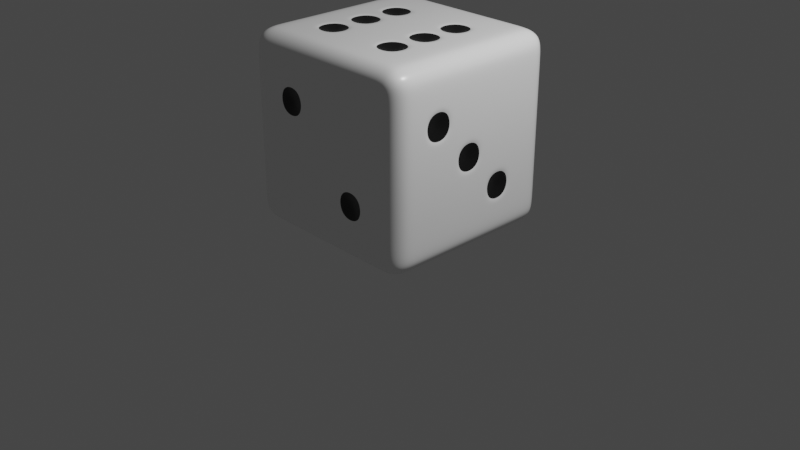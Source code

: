# Source: blender_monopoly_dice_.blend  (saved by Blender 3.0.42; exported with 4.5.12 LTS)
import bpy
from mathutils import Matrix  # noqa: F401  (used for matrix-valued properties, if any)

bpy.ops.wm.read_factory_settings(use_empty=True)
scene = bpy.context.scene
scene.name = 'Scene'

# ---- collections
col_collection = bpy.data.collections.new('Collection'); scene.collection.children.link(col_collection)

# ---- materials (node trees are filled in below, after node groups)
mat_black = bpy.data.materials.new('Black')
mat_black.alpha_threshold = 0.0
mat_black.use_transparent_shadow = False
mat_black.line_color = (0.0, 0.0, 0.0, 1.0)
mat_white = bpy.data.materials.new('White')
mat_white.use_transparent_shadow = False

# ---- material node trees
mat_black.use_nodes = True; mat_black.node_tree.nodes.clear()
_N = mat_black.node_tree.nodes; _L = mat_black.node_tree.links
n0 = _N.new('ShaderNodeOutputMaterial'); n0.name = 'Material Output'; n0.location = (300, 300)
n1 = _N.new('ShaderNodeBsdfPrincipled'); n1.name = 'Principled BSDF'; n1.location = (10, 300)
n1.distribution = 'GGX'
n1.subsurface_method = 'RANDOM_WALK_SKIN'
n1.inputs[0].default_value = (0.007265, 0.007265, 0.007265, 1.0)
n1.inputs[2].default_value = 0.3
n1.inputs[3].default_value = 1.45
n1.inputs[27].default_value = (0.0, 0.0, 0.0, 1.0)
n1.inputs[28].default_value = 1.0
_L.new(n1.outputs[0], n0.inputs[0])
n0.is_active_output = True
mat_white.use_nodes = True; mat_white.node_tree.nodes.clear()
_N = mat_white.node_tree.nodes; _L = mat_white.node_tree.links
n0 = _N.new('ShaderNodeBsdfPrincipled'); n0.name = 'Principled BSDF'; n0.location = (10, 300)
n0.distribution = 'GGX'
n0.subsurface_method = 'RANDOM_WALK_SKIN'
n0.inputs[0].default_value = (0.9319, 0.9319, 0.9319, 1.0)
n0.inputs[2].default_value = 0.3
n0.inputs[3].default_value = 1.45
n0.inputs[27].default_value = (0.0, 0.0, 0.0, 1.0)
n0.inputs[28].default_value = 1.0
n1 = _N.new('ShaderNodeOutputMaterial'); n1.name = 'Material Output'; n1.location = (300, 300)
_L.new(n0.outputs[0], n1.inputs[0])
n1.is_active_output = True

# ---- world
world_world = bpy.data.worlds.new('World'); scene.world = world_world
world_world.use_nodes = True; world_world.node_tree.nodes.clear()
_N = world_world.node_tree.nodes; _L = world_world.node_tree.links
n0 = _N.new('ShaderNodeOutputWorld'); n0.name = 'World Output'; n0.location = (300, 300)
n1 = _N.new('ShaderNodeBackground'); n1.name = 'Background'; n1.location = (10, 300)
n1.inputs[0].default_value = (0.05088, 0.05088, 0.05088, 1.0)
_L.new(n1.outputs[0], n0.inputs[0])
n0.is_active_output = True
world_world.color = (0.05088, 0.05088, 0.05088)
world_world.use_sun_shadow = False
world_world.sun_shadow_jitter_overblur = 0.0

# ---- cameras
cam_camera = bpy.data.cameras.new('Camera')
cam_camera.clip_end = 100.0
cam_camera.ortho_scale = 7.314

# ---- lights
light_light = bpy.data.lights.new('Light', 'POINT')
light_light.transmission_factor = 0.0
light_light.energy = 1000.0
light_light.shadow_soft_size = 0.1
light_light.shadow_maximum_resolution = 0.006
light_light.use_absolute_resolution = True

# ---- meshes
me_cube = bpy.data.meshes.new('Cube')
me_cube.from_pydata([(-0.5955, 0.5371, -1.0), (-0.5955, 0.1371, -1.0), (-0.5955, -0.2629, -1.0), (-0.5955, -0.6629, -1.0), (-0.1955, 0.5371, -1.0), (-0.1955, 0.1371, -1.0), (-0.1955, -0.2629, -1.0), (-0.1955, -0.6629, -1.0), (0.2045, 0.5371, -1.0), (0.2045, 0.1371, -1.0), (0.2045, -0.2629, -1.0), (0.2045, -0.6629, -1.0), (0.6045, 0.5371, -1.0), (0.6045, 0.1371, -1.0), (0.6045, -0.2629, -1.0), (0.6045, -0.6629, -1.0), (0.6045, 0.5371, 1.0), (0.6045, 0.1371, 1.0), (0.6045, -0.2629, 1.0), (0.6045, -0.6629, 1.0), (0.2045, 0.5371, 1.0), (0.2045, 0.1371, 1.0), (0.2045, -0.2629, 1.0), (0.2045, -0.6629, 1.0), (-0.1955, 0.5371, 1.0), (-0.1955, 0.1371, 1.0), (-0.1955, -0.2629, 1.0), (-0.1955, -0.6629, 1.0), (-0.5955, 0.5371, 1.0), (-0.5955, 0.1371, 1.0), (-0.5955, -0.2629, 1.0), (-0.5955, -0.6629, 1.0), (-0.5955, 1.0, 0.6), (-0.5955, 1.0, 0.2), (-0.5955, 1.0, -0.2), (-0.5955, 1.0, -0.6), (-0.1955, 1.0, 0.6), (-0.1955, 1.0, 0.2), (-0.1955, 1.0, -0.2), (-0.1955, 1.0, -0.6), (0.2045, 1.0, 0.6), (0.2045, 1.0, 0.2), (0.2045, 1.0, -0.2), (0.2045, 1.0, -0.6), (0.6045, 1.0, 0.6), (0.6045, 1.0, 0.2), (0.6045, 1.0, -0.2), (0.6045, 1.0, -0.6), (0.6045, -1.0, 0.6), (0.6045, -1.0, 0.2), (0.6045, -1.0, -0.2), (0.6045, -1.0, -0.6), (0.2045, -1.0, 0.6), (0.2045, -1.0, 0.2), (0.2045, -1.0, -0.2), (0.2045, -1.0, -0.6), (-0.1955, -1.0, 0.6), (-0.1955, -1.0, 0.2), (-0.1955, -1.0, -0.2), (-0.1955, -1.0, -0.6), (-0.5955, -1.0, 0.6), (-0.5955, -1.0, 0.2), (-0.5955, -1.0, -0.2), (-0.5955, -1.0, -0.6), (1.0, 0.5371, 0.6), (1.0, 0.5371, 0.2), (1.0, 0.5371, -0.2), (1.0, 0.5371, -0.6), (1.0, 0.1371, 0.6), (1.0, 0.1371, 0.2), (1.0, 0.1371, -0.2), (1.0, 0.1371, -0.6), (1.0, -0.2629, 0.6), (1.0, -0.2629, 0.2), (1.0, -0.2629, -0.2), (1.0, -0.2629, -0.6), (1.0, -0.6629, 0.6), (1.0, -0.6629, 0.2), (1.0, -0.6629, -0.2), (1.0, -0.6629, -0.6), (-1.0, -0.6629, 0.6), (-1.0, -0.6629, 0.2), (-1.0, -0.6629, -0.2), (-1.0, -0.6629, -0.6), (-1.0, -0.2629, 0.6), (-1.0, -0.2629, 0.2), (-1.0, -0.2629, -0.2), (-1.0, -0.2629, -0.6), (-1.0, 0.1371, 0.6), (-1.0, 0.1371, 0.2), (-1.0, 0.1371, -0.2), (-1.0, 0.1371, -0.6), (-1.0, 0.5371, 0.6), (-1.0, 0.5371, 0.2), (-1.0, 0.5371, -0.2), (-1.0, 0.5371, -0.6), (0.8, 1.0, 0.8), (0.8, 0.8, 1.0), (1.0, 0.8, 0.8), (0.8, 0.9848, 0.8765), (0.8, 0.9414, 0.9414), (0.8765, 0.9848, 0.8), (0.8785, 0.9664, 0.8785), (0.8745, 0.9313, 0.9313), (0.9155, 0.9155, 0.9155), (0.8765, 0.8, 0.9848), (0.9414, 0.8, 0.9414), (0.8, 0.8765, 0.9848), (0.8785, 0.8785, 0.9664), (0.9313, 0.8745, 0.9313), (0.9848, 0.8765, 0.8), (0.9414, 0.9414, 0.8), (0.9848, 0.8, 0.8765), (0.9664, 0.8785, 0.8785), (0.9313, 0.9313, 0.8745), (0.8, 1.0, -0.8), (1.0, 0.8, -0.8), (0.8, 0.8, -1.0), (0.8765, 0.9848, -0.8), (0.9414, 0.9414, -0.8), (0.8, 0.9848, -0.8765), (0.8785, 0.9664, -0.8785), (0.9313, 0.9313, -0.8745), (0.9155, 0.9155, -0.9155), (0.9848, 0.8, -0.8765), (0.9414, 0.8, -0.9414), (0.9848, 0.8765, -0.8), (0.9664, 0.8785, -0.8785), (0.9313, 0.8745, -0.9313), (0.8, 0.8765, -0.9848), (0.8, 0.9414, -0.9414), (0.8765, 0.8, -0.9848), (0.8785, 0.8785, -0.9664), (0.8745, 0.9313, -0.9313), (1.0, -0.8, 0.8), (0.8, -0.8, 1.0), (0.8, -1.0, 0.8), (0.9848, -0.8, 0.8765), (0.9414, -0.8, 0.9414), (0.9848, -0.8765, 0.8), (0.9664, -0.8785, 0.8785), (0.9313, -0.8745, 0.9313), (0.9155, -0.9155, 0.9155), (0.8, -0.8765, 0.9848), (0.8, -0.9414, 0.9414), (0.8765, -0.8, 0.9848), (0.8785, -0.8785, 0.9664), (0.8745, -0.9313, 0.9313), (0.8765, -0.9848, 0.8), (0.9414, -0.9414, 0.8), (0.8, -0.9848, 0.8765), (0.8785, -0.9664, 0.8785), (0.9313, -0.9313, 0.8745), (1.0, -0.8, -0.8), (0.8, -1.0, -0.8), (0.8, -0.8, -1.0), (0.9848, -0.8765, -0.8), (0.9414, -0.9414, -0.8), (0.9848, -0.8, -0.8765), (0.9664, -0.8785, -0.8785), (0.9313, -0.9313, -0.8745), (0.9155, -0.9155, -0.9155), (0.8, -0.9848, -0.8765), (0.8, -0.9414, -0.9414), (0.8765, -0.9848, -0.8), (0.8785, -0.9664, -0.8785), (0.8745, -0.9313, -0.9313), (0.8765, -0.8, -0.9848), (0.9414, -0.8, -0.9414), (0.8, -0.8765, -0.9848), (0.8785, -0.8785, -0.9664), (0.9313, -0.8745, -0.9313), (-1.0, 0.8, 0.8), (-0.8, 0.8, 1.0), (-0.8, 1.0, 0.8), (-0.9848, 0.8, 0.8765), (-0.9414, 0.8, 0.9414), (-0.9848, 0.8765, 0.8), (-0.9664, 0.8785, 0.8785), (-0.9313, 0.8745, 0.9313), (-0.9155, 0.9155, 0.9155), (-0.8, 0.8765, 0.9848), (-0.8, 0.9414, 0.9414), (-0.8765, 0.8, 0.9848), (-0.8785, 0.8785, 0.9664), (-0.8745, 0.9313, 0.9313), (-0.8765, 0.9848, 0.8), (-0.9414, 0.9414, 0.8), (-0.8, 0.9848, 0.8765), (-0.8785, 0.9664, 0.8785), (-0.9313, 0.9313, 0.8745), (-0.8, 0.8, -1.0), (-1.0, 0.8, -0.8), (-0.8, 1.0, -0.8), (-0.8765, 0.8, -0.9848), (-0.9414, 0.8, -0.9414), (-0.8, 0.8765, -0.9848), (-0.8785, 0.8785, -0.9664), (-0.9313, 0.8745, -0.9313), (-0.9155, 0.9155, -0.9155), (-0.9848, 0.8765, -0.8), (-0.9414, 0.9414, -0.8), (-0.9848, 0.8, -0.8765), (-0.9664, 0.8785, -0.8785), (-0.9313, 0.9313, -0.8745), (-0.8, 0.9848, -0.8765), (-0.8, 0.9414, -0.9414), (-0.8765, 0.9848, -0.8), (-0.8785, 0.9664, -0.8785), (-0.8745, 0.9313, -0.9313), (-1.0, -0.8, 0.8), (-0.8, -1.0, 0.8), (-0.8, -0.8, 1.0), (-0.9848, -0.8765, 0.8), (-0.9414, -0.9414, 0.8), (-0.9848, -0.8, 0.8765), (-0.9664, -0.8785, 0.8785), (-0.9313, -0.9313, 0.8745), (-0.9155, -0.9155, 0.9155), (-0.8, -0.9848, 0.8765), (-0.8, -0.9414, 0.9414), (-0.8765, -0.9848, 0.8), (-0.8785, -0.9664, 0.8785), (-0.8745, -0.9313, 0.9313), (-0.8765, -0.8, 0.9848), (-0.9414, -0.8, 0.9414), (-0.8, -0.8765, 0.9848), (-0.8785, -0.8785, 0.9664), (-0.9313, -0.8745, 0.9313), (-1.0, -0.8, -0.8), (-0.8, -0.8, -1.0), (-0.8, -1.0, -0.8), (-0.9848, -0.8, -0.8765), (-0.9414, -0.8, -0.9414), (-0.9848, -0.8765, -0.8), (-0.9664, -0.8785, -0.8785), (-0.9313, -0.8745, -0.9313), (-0.9155, -0.9155, -0.9155), (-0.8, -0.8765, -0.9848), (-0.8, -0.9414, -0.9414), (-0.8765, -0.8, -0.9848), (-0.8785, -0.8785, -0.9664), (-0.8745, -0.9313, -0.9313), (-0.8765, -0.9848, -0.8), (-0.9414, -0.9414, -0.8), (-0.8, -0.9848, -0.8765), (-0.8785, -0.9664, -0.8785), (-0.9313, -0.9313, -0.8745), (0.6045, 0.8, -1.0), (0.6045, 1.0, -0.8), (0.6045, 0.8765, -0.9848), (0.6045, 0.9414, -0.9414), (0.6045, 0.9848, -0.8765), (0.2045, 0.8, -1.0), (0.2045, 1.0, -0.8), (0.2045, 0.8765, -0.9848), (0.2045, 0.9414, -0.9414), (0.2045, 0.9848, -0.8765), (-0.1955, 0.8, -1.0), (-0.1955, 1.0, -0.8), (-0.1955, 0.8765, -0.9848), (-0.1955, 0.9414, -0.9414), (-0.1955, 0.9848, -0.8765), (-0.5955, 1.0, -0.8), (-0.5955, 0.8, -1.0), (-0.5955, 0.9848, -0.8765), (-0.5955, 0.9414, -0.9414), (-0.5955, 0.8765, -0.9848), (0.6045, -0.8, 1.0), (0.6045, -1.0, 0.8), (0.6045, -0.8765, 0.9848), (0.6045, -0.9414, 0.9414), (0.6045, -0.9848, 0.8765), (0.2045, -0.8, 1.0), (0.2045, -1.0, 0.8), (0.2045, -0.8765, 0.9848), (0.2045, -0.9414, 0.9414), (0.2045, -0.9848, 0.8765), (-0.1955, -0.8, 1.0), (-0.1955, -1.0, 0.8), (-0.1955, -0.8765, 0.9848), (-0.1955, -0.9414, 0.9414), (-0.1955, -0.9848, 0.8765), (-0.5955, -1.0, 0.8), (-0.5955, -0.8, 1.0), (-0.5955, -0.9848, 0.8765), (-0.5955, -0.9414, 0.9414), (-0.5955, -0.8765, 0.9848), (-0.5955, -0.8, -1.0), (-0.5955, -1.0, -0.8), (-0.5955, -0.8765, -0.9848), (-0.5955, -0.9414, -0.9414), (-0.5955, -0.9848, -0.8765), (-0.1955, -0.8, -1.0), (-0.1955, -1.0, -0.8), (-0.1955, -0.8765, -0.9848), (-0.1955, -0.9414, -0.9414), (-0.1955, -0.9848, -0.8765), (0.2045, -0.8, -1.0), (0.2045, -1.0, -0.8), (0.2045, -0.8765, -0.9848), (0.2045, -0.9414, -0.9414), (0.2045, -0.9848, -0.8765), (0.6045, -1.0, -0.8), (0.6045, -0.8, -1.0), (0.6045, -0.9848, -0.8765), (0.6045, -0.9414, -0.9414), (0.6045, -0.8765, -0.9848), (-0.5955, 0.8, 1.0), (-0.5955, 1.0, 0.8), (-0.5955, 0.8765, 0.9848), (-0.5955, 0.9414, 0.9414), (-0.5955, 0.9848, 0.8765), (-0.1955, 0.8, 1.0), (-0.1955, 1.0, 0.8), (-0.1955, 0.8765, 0.9848), (-0.1955, 0.9414, 0.9414), (-0.1955, 0.9848, 0.8765), (0.2045, 0.8, 1.0), (0.2045, 1.0, 0.8), (0.2045, 0.8765, 0.9848), (0.2045, 0.9414, 0.9414), (0.2045, 0.9848, 0.8765), (0.6045, 1.0, 0.8), (0.6045, 0.8, 1.0), (0.6045, 0.9848, 0.8765), (0.6045, 0.9414, 0.9414), (0.6045, 0.8765, 0.9848), (-0.8, 0.5371, -1.0), (-1.0, 0.5371, -0.8), (-0.8765, 0.5371, -0.9848), (-0.9414, 0.5371, -0.9414), (-0.9848, 0.5371, -0.8765), (-0.8, 0.1371, -1.0), (-1.0, 0.1371, -0.8), (-0.8765, 0.1371, -0.9848), (-0.9414, 0.1371, -0.9414), (-0.9848, 0.1371, -0.8765), (-0.8, -0.2629, -1.0), (-1.0, -0.2629, -0.8), (-0.8765, -0.2629, -0.9848), (-0.9414, -0.2629, -0.9414), (-0.9848, -0.2629, -0.8765), (-1.0, -0.6629, -0.8), (-0.8, -0.6629, -1.0), (-0.9848, -0.6629, -0.8765), (-0.9414, -0.6629, -0.9414), (-0.8765, -0.6629, -0.9848), (0.8, 0.5371, 1.0), (1.0, 0.5371, 0.8), (0.8765, 0.5371, 0.9848), (0.9414, 0.5371, 0.9414), (0.9848, 0.5371, 0.8765), (0.8, 0.1371, 1.0), (1.0, 0.1371, 0.8), (0.8765, 0.1371, 0.9848), (0.9414, 0.1371, 0.9414), (0.9848, 0.1371, 0.8765), (0.8, -0.2629, 1.0), (1.0, -0.2629, 0.8), (0.8765, -0.2629, 0.9848), (0.9414, -0.2629, 0.9414), (0.9848, -0.2629, 0.8765), (1.0, -0.6629, 0.8), (0.8, -0.6629, 1.0), (0.9848, -0.6629, 0.8765), (0.9414, -0.6629, 0.9414), (0.8765, -0.6629, 0.9848), (-0.8, -0.6629, 1.0), (-1.0, -0.6629, 0.8), (-0.8765, -0.6629, 0.9848), (-0.9414, -0.6629, 0.9414), (-0.9848, -0.6629, 0.8765), (-0.8, -0.2629, 1.0), (-1.0, -0.2629, 0.8), (-0.8765, -0.2629, 0.9848), (-0.9414, -0.2629, 0.9414), (-0.9848, -0.2629, 0.8765), (-0.8, 0.1371, 1.0), (-1.0, 0.1371, 0.8), (-0.8765, 0.1371, 0.9848), (-0.9414, 0.1371, 0.9414), (-0.9848, 0.1371, 0.8765), (-1.0, 0.5371, 0.8), (-0.8, 0.5371, 1.0), (-0.9848, 0.5371, 0.8765), (-0.9414, 0.5371, 0.9414), (-0.8765, 0.5371, 0.9848), (0.8, -0.6629, -1.0), (1.0, -0.6629, -0.8), (0.8765, -0.6629, -0.9848), (0.9414, -0.6629, -0.9414), (0.9848, -0.6629, -0.8765), (0.8, -0.2629, -1.0), (1.0, -0.2629, -0.8), (0.8765, -0.2629, -0.9848), (0.9414, -0.2629, -0.9414), (0.9848, -0.2629, -0.8765), (0.8, 0.1371, -1.0), (1.0, 0.1371, -0.8), (0.8765, 0.1371, -0.9848), (0.9414, 0.1371, -0.9414), (0.9848, 0.1371, -0.8765), (1.0, 0.5371, -0.8), (0.8, 0.5371, -1.0), (0.9848, 0.5371, -0.8765), (0.9414, 0.5371, -0.9414), (0.8765, 0.5371, -0.9848), (1.0, 0.8, 0.6), (0.8, 1.0, 0.6), (0.9848, 0.8765, 0.6), (0.9414, 0.9414, 0.6), (0.8765, 0.9848, 0.6), (1.0, 0.8, 0.2), (0.8, 1.0, 0.2), (0.9848, 0.8765, 0.2), (0.9414, 0.9414, 0.2), (0.8765, 0.9848, 0.2), (1.0, 0.8, -0.2), (0.8, 1.0, -0.2), (0.9848, 0.8765, -0.2), (0.9414, 0.9414, -0.2), (0.8765, 0.9848, -0.2), (0.8, 1.0, -0.6), (1.0, 0.8, -0.6), (0.8765, 0.9848, -0.6), (0.9414, 0.9414, -0.6), (0.9848, 0.8765, -0.6), (-0.8, -1.0, -0.6), (-1.0, -0.8, -0.6), (-0.8765, -0.9848, -0.6), (-0.9414, -0.9414, -0.6), (-0.9848, -0.8765, -0.6), (-0.8, -1.0, -0.2), (-1.0, -0.8, -0.2), (-0.8765, -0.9848, -0.2), (-0.9414, -0.9414, -0.2), (-0.9848, -0.8765, -0.2), (-0.8, -1.0, 0.2), (-1.0, -0.8, 0.2), (-0.8765, -0.9848, 0.2), (-0.9414, -0.9414, 0.2), (-0.9848, -0.8765, 0.2), (-1.0, -0.8, 0.6), (-0.8, -1.0, 0.6), (-0.9848, -0.8765, 0.6), (-0.9414, -0.9414, 0.6), (-0.8765, -0.9848, 0.6), (0.8, -1.0, 0.6), (1.0, -0.8, 0.6), (0.8765, -0.9848, 0.6), (0.9414, -0.9414, 0.6), (0.9848, -0.8765, 0.6), (0.8, -1.0, 0.2), (1.0, -0.8, 0.2), (0.8765, -0.9848, 0.2), (0.9414, -0.9414, 0.2), (0.9848, -0.8765, 0.2), (0.8, -1.0, -0.2), (1.0, -0.8, -0.2), (0.8765, -0.9848, -0.2), (0.9414, -0.9414, -0.2), (0.9848, -0.8765, -0.2), (1.0, -0.8, -0.6), (0.8, -1.0, -0.6), (0.9848, -0.8765, -0.6), (0.9414, -0.9414, -0.6), (0.8765, -0.9848, -0.6), (-0.8, 1.0, 0.6), (-1.0, 0.8, 0.6), (-0.8765, 0.9848, 0.6), (-0.9414, 0.9414, 0.6), (-0.9848, 0.8765, 0.6), (-0.8, 1.0, 0.2), (-1.0, 0.8, 0.2), (-0.8765, 0.9848, 0.2), (-0.9414, 0.9414, 0.2), (-0.9848, 0.8765, 0.2), (-0.8, 1.0, -0.2), (-1.0, 0.8, -0.2), (-0.8765, 0.9848, -0.2), (-0.9414, 0.9414, -0.2), (-0.9848, 0.8765, -0.2), (-1.0, 0.8, -0.6), (-0.8, 1.0, -0.6), (-0.9848, 0.8765, -0.6), (-0.9414, 0.9414, -0.6), (-0.8765, 0.9848, -0.6), (-0.2255, 0.5071, 1.0), (-0.5655, 0.5071, 1.0), (-0.5655, 0.1671, 1.0), (-0.2255, 0.1671, 1.0), (-0.2255, 0.1071, 1.0), (-0.5655, 0.1071, 1.0), (-0.5655, -0.2329, 1.0), (-0.2255, -0.2329, 1.0), (-0.2255, -0.2929, 1.0), (-0.5655, -0.2929, 1.0), (-0.5655, -0.6329, 1.0), (-0.2255, -0.6329, 1.0), (0.5745, 0.5071, 1.0), (0.2345, 0.5071, 1.0), (0.2345, 0.1671, 1.0), (0.5745, 0.1671, 1.0), (0.5745, 0.1071, 1.0), (0.2345, 0.1071, 1.0), (0.2345, -0.2329, 1.0), (0.5745, -0.2329, 1.0), (0.5745, -0.2929, 1.0), (0.2345, -0.2929, 1.0), (0.2345, -0.6329, 1.0), (0.5745, -0.6329, 1.0), (-0.1655, 0.1071, -1.0), (0.1745, 0.1071, -1.0), (0.1745, -0.2329, -1.0), (-0.1655, -0.2329, -1.0), (-1.0, 0.1671, -0.57), (-1.0, 0.1671, -0.23), (-1.0, 0.5071, -0.23), (-1.0, 0.5071, -0.57), (-1.0, 0.1671, 0.23), (-1.0, 0.1671, 0.57), (-1.0, 0.5071, 0.57), (-1.0, 0.5071, 0.23), (-1.0, -0.6329, -0.57), (-1.0, -0.6329, -0.23), (-1.0, -0.2929, -0.23), (-1.0, -0.2929, -0.57), (-1.0, -0.6329, 0.23), (-1.0, -0.6329, 0.57), (-1.0, -0.2929, 0.57), (-1.0, -0.2929, 0.23), (1.0, -0.2929, 0.23), (1.0, -0.2929, 0.57), (1.0, -0.6329, 0.57), (1.0, -0.6329, 0.23), (1.0, 0.1071, -0.17), (1.0, 0.1071, 0.17), (1.0, -0.2329, 0.17), (1.0, -0.2329, -0.17), (1.0, 0.5071, -0.57), (1.0, 0.5071, -0.23), (1.0, 0.1671, -0.23), (1.0, 0.1671, -0.57), (-0.2255, -1.0, 0.23), (-0.2255, -1.0, 0.57), (-0.5655, -1.0, 0.57), (-0.5655, -1.0, 0.23), (0.5745, -1.0, -0.57), (0.5745, -1.0, -0.23), (0.2345, -1.0, -0.23), (0.2345, -1.0, -0.57), (0.2345, 1.0, -0.57), (0.2345, 1.0, -0.23), (0.5745, 1.0, -0.23), (0.5745, 1.0, -0.57), (0.2345, 1.0, 0.23), (0.2345, 1.0, 0.57), (0.5745, 1.0, 0.57), (0.5745, 1.0, 0.23), (-0.1655, 1.0, -0.17), (-0.1655, 1.0, 0.17), (0.1745, 1.0, 0.17), (0.1745, 1.0, -0.17), (-0.5655, 1.0, -0.57), (-0.5655, 1.0, -0.23), (-0.2255, 1.0, -0.23), (-0.2255, 1.0, -0.57), (-0.5655, 1.0, 0.23), (-0.5655, 1.0, 0.57), (-0.2255, 1.0, 0.57), (-0.2255, 1.0, 0.23), (-0.3755, 0.3571, 0.963), (-0.4155, 0.3571, 0.963), (-0.4155, 0.3171, 0.963), (-0.3755, 0.3171, 0.963), (-0.3755, -0.04292, 0.963), (-0.4155, -0.04292, 0.963), (-0.4155, -0.08292, 0.963), (-0.3755, -0.08292, 0.963), (-0.3755, -0.4429, 0.963), (-0.4155, -0.4429, 0.963), (-0.4155, -0.4829, 0.963), (-0.3755, -0.4829, 0.963), (0.4245, 0.3571, 0.963), (0.3845, 0.3571, 0.963), (0.3845, 0.3171, 0.963), (0.4245, 0.3171, 0.963), (0.4245, -0.04292, 0.963), (0.3845, -0.04292, 0.963), (0.3845, -0.08292, 0.963), (0.4245, -0.08292, 0.963), (0.4245, -0.4429, 0.963), (0.3845, -0.4429, 0.963), (0.3845, -0.4829, 0.963), (0.4245, -0.4829, 0.963), (-0.0155, -0.04292, -0.963), (0.0245, -0.04292, -0.963), (0.0245, -0.08292, -0.963), (-0.0155, -0.08292, -0.963), (-0.963, 0.3171, -0.42), (-0.963, 0.3171, -0.38), (-0.963, 0.3571, -0.38), (-0.963, 0.3571, -0.42), (-0.963, 0.3171, 0.38), (-0.963, 0.3171, 0.42), (-0.963, 0.3571, 0.42), (-0.963, 0.3571, 0.38), (-0.963, -0.4829, -0.42), (-0.963, -0.4829, -0.38), (-0.963, -0.4429, -0.38), (-0.963, -0.4429, -0.42), (-0.963, -0.4829, 0.38), (-0.963, -0.4829, 0.42), (-0.963, -0.4429, 0.42), (-0.963, -0.4429, 0.38), (0.963, -0.4429, 0.38), (0.963, -0.4429, 0.42), (0.963, -0.4829, 0.42), (0.963, -0.4829, 0.38), (0.963, -0.04292, -0.02), (0.963, -0.04292, 0.02), (0.963, -0.08292, 0.02), (0.963, -0.08292, -0.02), (0.963, 0.3571, -0.42), (0.963, 0.3571, -0.38), (0.963, 0.3171, -0.38), (0.963, 0.3171, -0.42), (-0.3755, -0.963, 0.38), (-0.3755, -0.963, 0.42), (-0.4155, -0.963, 0.42), (-0.4155, -0.963, 0.38), (0.4245, -0.963, -0.42), (0.4245, -0.963, -0.38), (0.3845, -0.963, -0.38), (0.3845, -0.963, -0.42), (0.3845, 0.963, -0.42), (0.3845, 0.963, -0.38), (0.4245, 0.963, -0.38), (0.4245, 0.963, -0.42), (0.3845, 0.963, 0.38), (0.3845, 0.963, 0.42), (0.4245, 0.963, 0.42), (0.4245, 0.963, 0.38), (-0.0155, 0.963, -0.02), (-0.0155, 0.963, 0.02), (0.0245, 0.963, 0.02), (0.0245, 0.963, -0.02), (-0.4155, 0.963, -0.42), (-0.4155, 0.963, -0.38), (-0.3755, 0.963, -0.38), (-0.3755, 0.963, -0.42), (-0.4155, 0.963, 0.38), (-0.4155, 0.963, 0.42), (-0.3755, 0.963, 0.42), (-0.3755, 0.963, 0.38)], [], [(229, 429, 83, 343), (31, 368, 212, 284), (193, 484, 35, 263), (308, 173, 384, 28), (389, 79, 463, 153), (249, 47, 423, 115), (92, 383, 172, 469), (318, 313, 24, 20), (324, 318, 20, 16), (334, 91, 95, 329), (289, 63, 428, 231), (299, 55, 59, 294), (303, 51, 55, 299), (313, 308, 28, 24), (76, 363, 134, 449), (23, 27, 278, 273), (27, 31, 284, 278), (294, 59, 63, 289), (448, 136, 269, 48), (48, 269, 274, 52), (52, 274, 279, 56), (56, 279, 283, 60), (32, 309, 314, 36), (572, 573, 574, 575), (576, 577, 578, 579), (580, 581, 582, 583), (36, 314, 319, 40), (20, 24, 25, 21), (21, 25, 26, 22), (22, 26, 27, 23), (40, 319, 323, 44), (584, 585, 586, 587), (588, 589, 590, 591), (592, 593, 594, 595), (408, 98, 349, 64), (68, 354, 359, 72), (72, 359, 363, 76), (30, 373, 368, 31), (259, 39, 43, 254), (8, 12, 13, 9), (9, 13, 14, 10), (10, 14, 15, 11), (263, 35, 39, 259), (4, 8, 9, 5), (596, 597, 598, 599), (6, 10, 11, 7), (19, 23, 273, 268), (0, 4, 5, 1), (1, 5, 6, 2), (2, 6, 7, 3), (443, 210, 369, 80), (339, 87, 91, 334), (343, 83, 87, 339), (64, 349, 354, 68), (44, 323, 96, 409), (348, 16, 17, 353), (353, 17, 18, 358), (358, 18, 19, 364), (364, 19, 268, 135), (45, 44, 409, 414), (403, 67, 71, 399), (399, 71, 75, 394), (60, 283, 211, 444), (29, 378, 373, 30), (28, 384, 378, 29), (394, 75, 79, 389), (468, 174, 309, 32), (88, 379, 383, 92), (84, 374, 379, 88), (80, 369, 374, 84), (328, 0, 1, 333), (600, 601, 602, 603), (90, 89, 93, 94), (604, 605, 606, 607), (333, 1, 2, 338), (87, 86, 90, 91), (86, 85, 89, 90), (85, 84, 88, 89), (338, 2, 3, 344), (608, 609, 610, 611), (82, 81, 85, 86), (612, 613, 614, 615), (344, 3, 288, 230), (62, 61, 438, 433), (61, 60, 444, 438), (77, 76, 449, 454), (14, 393, 388, 15), (75, 74, 78, 79), (74, 73, 77, 78), (616, 617, 618, 619), (13, 398, 393, 14), (71, 70, 74, 75), (620, 621, 622, 623), (69, 68, 72, 73), (12, 404, 398, 13), (624, 625, 626, 627), (66, 65, 69, 70), (65, 64, 68, 69), (248, 117, 404, 12), (63, 62, 433, 428), (47, 46, 419, 423), (46, 45, 414, 419), (3, 7, 293, 288), (59, 58, 62, 63), (58, 57, 61, 62), (628, 629, 630, 631), (7, 11, 298, 293), (55, 54, 58, 59), (54, 53, 57, 58), (53, 52, 56, 57), (11, 15, 304, 298), (632, 633, 634, 635), (50, 49, 53, 54), (49, 48, 52, 53), (15, 388, 155, 304), (93, 92, 469, 474), (79, 78, 459, 463), (78, 77, 454, 459), (253, 248, 12, 8), (636, 637, 638, 639), (42, 41, 45, 46), (640, 641, 642, 643), (258, 253, 8, 4), (39, 38, 42, 43), (644, 645, 646, 647), (37, 36, 40, 41), (264, 258, 4, 0), (648, 649, 650, 651), (34, 33, 37, 38), (652, 653, 654, 655), (329, 95, 483, 192), (95, 94, 479, 483), (94, 93, 474, 479), (116, 424, 67, 403), (424, 418, 66, 67), (418, 413, 65, 66), (413, 408, 64, 65), (154, 464, 51, 303), (464, 458, 50, 51), (458, 453, 49, 50), (453, 448, 48, 49), (191, 264, 0, 328), (484, 478, 34, 35), (478, 473, 33, 34), (473, 468, 32, 33), (254, 43, 47, 249), (429, 434, 82, 83), (434, 439, 81, 82), (439, 443, 80, 81), (96, 99, 102, 101), (99, 100, 103, 102), (101, 102, 114, 111), (102, 103, 104, 114), (97, 105, 108, 107), (105, 106, 109, 108), (107, 108, 103, 100), (108, 109, 104, 103), (98, 110, 113, 112), (110, 111, 114, 113), (112, 113, 109, 106), (113, 114, 104, 109), (115, 118, 121, 120), (118, 119, 122, 121), (120, 121, 133, 130), (121, 122, 123, 133), (116, 124, 127, 126), (124, 125, 128, 127), (126, 127, 122, 119), (127, 128, 123, 122), (117, 129, 132, 131), (129, 130, 133, 132), (131, 132, 128, 125), (132, 133, 123, 128), (134, 137, 140, 139), (137, 138, 141, 140), (139, 140, 152, 149), (140, 141, 142, 152), (135, 143, 146, 145), (143, 144, 147, 146), (145, 146, 141, 138), (146, 147, 142, 141), (136, 148, 151, 150), (148, 149, 152, 151), (150, 151, 147, 144), (151, 152, 142, 147), (153, 156, 159, 158), (156, 157, 160, 159), (158, 159, 171, 168), (159, 160, 161, 171), (154, 162, 165, 164), (162, 163, 166, 165), (164, 165, 160, 157), (165, 166, 161, 160), (155, 167, 170, 169), (167, 168, 171, 170), (169, 170, 166, 163), (170, 171, 161, 166), (172, 175, 178, 177), (175, 176, 179, 178), (177, 178, 190, 187), (178, 179, 180, 190), (173, 181, 184, 183), (181, 182, 185, 184), (183, 184, 179, 176), (184, 185, 180, 179), (174, 186, 189, 188), (186, 187, 190, 189), (188, 189, 185, 182), (189, 190, 180, 185), (191, 194, 197, 196), (194, 195, 198, 197), (196, 197, 209, 206), (197, 198, 199, 209), (192, 200, 203, 202), (200, 201, 204, 203), (202, 203, 198, 195), (203, 204, 199, 198), (193, 205, 208, 207), (205, 206, 209, 208), (207, 208, 204, 201), (208, 209, 199, 204), (210, 213, 216, 215), (213, 214, 217, 216), (215, 216, 228, 225), (216, 217, 218, 228), (211, 219, 222, 221), (219, 220, 223, 222), (221, 222, 217, 214), (222, 223, 218, 217), (212, 224, 227, 226), (224, 225, 228, 227), (226, 227, 223, 220), (227, 228, 218, 223), (229, 232, 235, 234), (232, 233, 236, 235), (234, 235, 247, 244), (235, 236, 237, 247), (230, 238, 241, 240), (238, 239, 242, 241), (240, 241, 236, 233), (241, 242, 237, 236), (231, 243, 246, 245), (243, 244, 247, 246), (245, 246, 242, 239), (246, 247, 237, 242), (344, 230, 240, 347), (347, 240, 233, 346), (346, 233, 232, 345), (345, 232, 229, 343), (264, 191, 196, 267), (267, 196, 206, 266), (266, 206, 205, 265), (265, 205, 193, 263), (424, 116, 126, 427), (427, 126, 119, 426), (426, 119, 118, 425), (425, 118, 115, 423), (444, 211, 221, 447), (447, 221, 214, 446), (446, 214, 213, 445), (445, 213, 210, 443), (464, 154, 164, 467), (467, 164, 157, 466), (466, 157, 156, 465), (465, 156, 153, 463), (484, 193, 207, 487), (487, 207, 201, 486), (486, 201, 200, 485), (485, 200, 192, 483), (284, 212, 226, 287), (287, 226, 220, 286), (286, 220, 219, 285), (285, 219, 211, 283), (364, 135, 145, 367), (367, 145, 138, 366), (366, 138, 137, 365), (365, 137, 134, 363), (304, 155, 169, 307), (307, 169, 163, 306), (306, 163, 162, 305), (305, 162, 154, 303), (384, 173, 183, 387), (387, 183, 176, 386), (386, 176, 175, 385), (385, 175, 172, 383), (324, 97, 107, 327), (327, 107, 100, 326), (326, 100, 99, 325), (325, 99, 96, 323), (404, 117, 131, 407), (407, 131, 125, 406), (406, 125, 124, 405), (405, 124, 116, 403), (117, 248, 250, 129), (129, 250, 251, 130), (130, 251, 252, 120), (120, 252, 249, 115), (248, 253, 255, 250), (250, 255, 256, 251), (251, 256, 257, 252), (252, 257, 254, 249), (253, 258, 260, 255), (255, 260, 261, 256), (256, 261, 262, 257), (257, 262, 259, 254), (258, 264, 267, 260), (260, 267, 266, 261), (261, 266, 265, 262), (262, 265, 263, 259), (135, 268, 270, 143), (143, 270, 271, 144), (144, 271, 272, 150), (150, 272, 269, 136), (268, 273, 275, 270), (270, 275, 276, 271), (271, 276, 277, 272), (272, 277, 274, 269), (273, 278, 280, 275), (275, 280, 281, 276), (276, 281, 282, 277), (277, 282, 279, 274), (278, 284, 287, 280), (280, 287, 286, 281), (281, 286, 285, 282), (282, 285, 283, 279), (230, 288, 290, 238), (238, 290, 291, 239), (239, 291, 292, 245), (245, 292, 289, 231), (288, 293, 295, 290), (290, 295, 296, 291), (291, 296, 297, 292), (292, 297, 294, 289), (293, 298, 300, 295), (295, 300, 301, 296), (296, 301, 302, 297), (297, 302, 299, 294), (298, 304, 307, 300), (300, 307, 306, 301), (301, 306, 305, 302), (302, 305, 303, 299), (173, 308, 310, 181), (181, 310, 311, 182), (182, 311, 312, 188), (188, 312, 309, 174), (308, 313, 315, 310), (310, 315, 316, 311), (311, 316, 317, 312), (312, 317, 314, 309), (313, 318, 320, 315), (315, 320, 321, 316), (316, 321, 322, 317), (317, 322, 319, 314), (318, 324, 327, 320), (320, 327, 326, 321), (321, 326, 325, 322), (322, 325, 323, 319), (191, 328, 330, 194), (194, 330, 331, 195), (195, 331, 332, 202), (202, 332, 329, 192), (328, 333, 335, 330), (330, 335, 336, 331), (331, 336, 337, 332), (332, 337, 334, 329), (333, 338, 340, 335), (335, 340, 341, 336), (336, 341, 342, 337), (337, 342, 339, 334), (338, 344, 347, 340), (340, 347, 346, 341), (341, 346, 345, 342), (342, 345, 343, 339), (97, 348, 350, 105), (105, 350, 351, 106), (106, 351, 352, 112), (112, 352, 349, 98), (348, 353, 355, 350), (350, 355, 356, 351), (351, 356, 357, 352), (352, 357, 354, 349), (353, 358, 360, 355), (355, 360, 361, 356), (356, 361, 362, 357), (357, 362, 359, 354), (358, 364, 367, 360), (360, 367, 366, 361), (361, 366, 365, 362), (362, 365, 363, 359), (212, 368, 370, 224), (224, 370, 371, 225), (225, 371, 372, 215), (215, 372, 369, 210), (368, 373, 375, 370), (370, 375, 376, 371), (371, 376, 377, 372), (372, 377, 374, 369), (373, 378, 380, 375), (375, 380, 381, 376), (376, 381, 382, 377), (377, 382, 379, 374), (378, 384, 387, 380), (380, 387, 386, 381), (381, 386, 385, 382), (382, 385, 383, 379), (155, 388, 390, 167), (167, 390, 391, 168), (168, 391, 392, 158), (158, 392, 389, 153), (388, 393, 395, 390), (390, 395, 396, 391), (391, 396, 397, 392), (392, 397, 394, 389), (393, 398, 400, 395), (395, 400, 401, 396), (396, 401, 402, 397), (397, 402, 399, 394), (398, 404, 407, 400), (400, 407, 406, 401), (401, 406, 405, 402), (402, 405, 403, 399), (98, 408, 410, 110), (110, 410, 411, 111), (111, 411, 412, 101), (101, 412, 409, 96), (408, 413, 415, 410), (410, 415, 416, 411), (411, 416, 417, 412), (412, 417, 414, 409), (413, 418, 420, 415), (415, 420, 421, 416), (416, 421, 422, 417), (417, 422, 419, 414), (418, 424, 427, 420), (420, 427, 426, 421), (421, 426, 425, 422), (422, 425, 423, 419), (231, 428, 430, 243), (243, 430, 431, 244), (244, 431, 432, 234), (234, 432, 429, 229), (428, 433, 435, 430), (430, 435, 436, 431), (431, 436, 437, 432), (432, 437, 434, 429), (433, 438, 440, 435), (435, 440, 441, 436), (436, 441, 442, 437), (437, 442, 439, 434), (438, 444, 447, 440), (440, 447, 446, 441), (441, 446, 445, 442), (442, 445, 443, 439), (136, 448, 450, 148), (148, 450, 451, 149), (149, 451, 452, 139), (139, 452, 449, 134), (448, 453, 455, 450), (450, 455, 456, 451), (451, 456, 457, 452), (452, 457, 454, 449), (453, 458, 460, 455), (455, 460, 461, 456), (456, 461, 462, 457), (457, 462, 459, 454), (458, 464, 467, 460), (460, 467, 466, 461), (461, 466, 465, 462), (462, 465, 463, 459), (174, 468, 470, 186), (186, 470, 471, 187), (187, 471, 472, 177), (177, 472, 469, 172), (468, 473, 475, 470), (470, 475, 476, 471), (471, 476, 477, 472), (472, 477, 474, 469), (473, 478, 480, 475), (475, 480, 481, 476), (476, 481, 482, 477), (477, 482, 479, 474), (478, 484, 487, 480), (480, 487, 486, 481), (481, 486, 485, 482), (482, 485, 483, 479), (97, 324, 16, 348), (24, 28, 489, 488), (28, 29, 490, 489), (29, 25, 491, 490), (25, 24, 488, 491), (25, 29, 493, 492), (29, 30, 494, 493), (30, 26, 495, 494), (26, 25, 492, 495), (26, 30, 497, 496), (30, 31, 498, 497), (31, 27, 499, 498), (27, 26, 496, 499), (16, 20, 501, 500), (20, 21, 502, 501), (21, 17, 503, 502), (17, 16, 500, 503), (17, 21, 505, 504), (21, 22, 506, 505), (22, 18, 507, 506), (18, 17, 504, 507), (18, 22, 509, 508), (22, 23, 510, 509), (23, 19, 511, 510), (19, 18, 508, 511), (5, 9, 513, 512), (9, 10, 514, 513), (10, 6, 515, 514), (6, 5, 512, 515), (91, 90, 517, 516), (90, 94, 518, 517), (94, 95, 519, 518), (95, 91, 516, 519), (89, 88, 521, 520), (88, 92, 522, 521), (92, 93, 523, 522), (93, 89, 520, 523), (83, 82, 525, 524), (82, 86, 526, 525), (86, 87, 527, 526), (87, 83, 524, 527), (81, 80, 529, 528), (80, 84, 530, 529), (84, 85, 531, 530), (85, 81, 528, 531), (73, 72, 533, 532), (72, 76, 534, 533), (76, 77, 535, 534), (77, 73, 532, 535), (70, 69, 537, 536), (69, 73, 538, 537), (73, 74, 539, 538), (74, 70, 536, 539), (67, 66, 541, 540), (66, 70, 542, 541), (70, 71, 543, 542), (71, 67, 540, 543), (57, 56, 545, 544), (56, 60, 546, 545), (60, 61, 547, 546), (61, 57, 544, 547), (51, 50, 549, 548), (50, 54, 550, 549), (54, 55, 551, 550), (55, 51, 548, 551), (43, 42, 553, 552), (42, 46, 554, 553), (46, 47, 555, 554), (47, 43, 552, 555), (41, 40, 557, 556), (40, 44, 558, 557), (44, 45, 559, 558), (45, 41, 556, 559), (38, 37, 561, 560), (37, 41, 562, 561), (41, 42, 563, 562), (42, 38, 560, 563), (35, 34, 565, 564), (34, 38, 566, 565), (38, 39, 567, 566), (39, 35, 564, 567), (33, 32, 569, 568), (32, 36, 570, 569), (36, 37, 571, 570), (37, 33, 568, 571), (488, 489, 573, 572), (489, 490, 574, 573), (490, 491, 575, 574), (491, 488, 572, 575), (492, 493, 577, 576), (493, 494, 578, 577), (494, 495, 579, 578), (495, 492, 576, 579), (496, 497, 581, 580), (497, 498, 582, 581), (498, 499, 583, 582), (499, 496, 580, 583), (500, 501, 585, 584), (501, 502, 586, 585), (502, 503, 587, 586), (503, 500, 584, 587), (504, 505, 589, 588), (505, 506, 590, 589), (506, 507, 591, 590), (507, 504, 588, 591), (508, 509, 593, 592), (509, 510, 594, 593), (510, 511, 595, 594), (511, 508, 592, 595), (512, 513, 597, 596), (513, 514, 598, 597), (514, 515, 599, 598), (515, 512, 596, 599), (516, 517, 601, 600), (517, 518, 602, 601), (518, 519, 603, 602), (519, 516, 600, 603), (520, 521, 605, 604), (521, 522, 606, 605), (522, 523, 607, 606), (523, 520, 604, 607), (524, 525, 609, 608), (525, 526, 610, 609), (526, 527, 611, 610), (527, 524, 608, 611), (528, 529, 613, 612), (529, 530, 614, 613), (530, 531, 615, 614), (531, 528, 612, 615), (532, 533, 617, 616), (533, 534, 618, 617), (534, 535, 619, 618), (535, 532, 616, 619), (536, 537, 621, 620), (537, 538, 622, 621), (538, 539, 623, 622), (539, 536, 620, 623), (540, 541, 625, 624), (541, 542, 626, 625), (542, 543, 627, 626), (543, 540, 624, 627), (544, 545, 629, 628), (545, 546, 630, 629), (546, 547, 631, 630), (547, 544, 628, 631), (548, 549, 633, 632), (549, 550, 634, 633), (550, 551, 635, 634), (551, 548, 632, 635), (552, 553, 637, 636), (553, 554, 638, 637), (554, 555, 639, 638), (555, 552, 636, 639), (556, 557, 641, 640), (557, 558, 642, 641), (558, 559, 643, 642), (559, 556, 640, 643), (560, 561, 645, 644), (561, 562, 646, 645), (562, 563, 647, 646), (563, 560, 644, 647), (564, 565, 649, 648), (565, 566, 650, 649), (566, 567, 651, 650), (567, 564, 648, 651), (568, 569, 653, 652), (569, 570, 654, 653), (570, 571, 655, 654), (571, 568, 652, 655)])
me_cube.polygons.foreach_set('use_smooth', [True] * 654)
me_cube.polygons.foreach_set('material_index', [1, 1, 1, 1, 1, 1, 1, 1, 1, 1, 1, 1, 1, 1, 1, 1, 1, 1, 1, 1, 1, 1, 1, 0, 0, 0, 1, 1, 1, 1, 1, 0, 0, 0, 1, 1, 1, 1, 1, 1, 1, 1, 1, 1, 0, 1, 1, 1, 1, 1, 1, 1, 1, 1, 1, 1, 1, 1, 1, 1, 1, 1, 1, 1, 1, 1, 1, 1, 1, 1, 1, 0, 1, 0, 1, 1, 1, 1, 1, 0, 1, 0, 1, 1, 1, 1, 1, 1, 1, 0, 1, 1, 0, 1, 1, 0, 1, 1, 1, 1, 1, 1, 1, 1, 1, 0, 1, 1, 1, 1, 1, 0, 1, 1, 1, 1, 1, 1, 1, 0, 1, 0, 1, 1, 0, 1, 1, 0, 1, 0, 1, 1, 1, 1, 1, 1, 1, 1, 1, 1, 1, 1, 1, 1, 1, 1, 1, 1, 1, 1, 1, 1, 1, 1, 1, 1, 1, 1, 1, 1, 1, 1, 1, 1, 1, 1, 1, 1, 1, 1, 1, 1, 1, 1, 1, 1, 1, 1, 1, 1, 1, 1, 1, 1, 1, 1, 1, 1, 1, 1, 1, 1, 1, 1, 1, 1, 1, 1, 1, 1, 1, 1, 1, 1, 1, 1, 1, 1, 1, 1, 1, 1, 1, 1, 1, 1, 1, 1, 1, 1, 1, 1, 1, 1, 1, 1, 1, 1, 1, 1, 1, 1, 1, 1, 1, 1, 1, 1, 1, 1, 1, 1, 1, 1, 1, 1, 1, 1, 1, 1, 1, 1, 1, 1, 1, 1, 1, 1, 1, 1, 1, 1, 1, 1, 1, 1, 1, 1, 1, 1, 1, 1, 1, 1, 1, 1, 1, 1, 1, 1, 1, 1, 1, 1, 1, 1, 1, 1, 1, 1, 1, 1, 1, 1, 1, 1, 1, 1, 1, 1, 1, 1, 1, 1, 1, 1, 1, 1, 1, 1, 1, 1, 1, 1, 1, 1, 1, 1, 1, 1, 1, 1, 1, 1, 1, 1, 1, 1, 1, 1, 1, 1, 1, 1, 1, 1, 1, 1, 1, 1, 1, 1, 1, 1, 1, 1, 1, 1, 1, 1, 1, 1, 1, 1, 1, 1, 1, 1, 1, 1, 1, 1, 1, 1, 1, 1, 1, 1, 1, 1, 1, 1, 1, 1, 1, 1, 1, 1, 1, 1, 1, 1, 1, 1, 1, 1, 1, 1, 1, 1, 1, 1, 1, 1, 1, 1, 1, 1, 1, 1, 1, 1, 1, 1, 1, 1, 1, 1, 1, 1, 1, 1, 1, 1, 1, 1, 1, 1, 1, 1, 1, 1, 1, 1, 1, 1, 1, 1, 1, 1, 1, 1, 1, 1, 1, 1, 1, 1, 1, 1, 1, 1, 1, 1, 1, 1, 1, 1, 1, 1, 1, 1, 1, 1, 1, 1, 1, 1, 1, 1, 1, 1, 1, 1, 1, 1, 1, 1, 1, 1, 1, 1, 1, 1, 1, 1, 1, 1, 1, 1, 1, 1, 1, 1, 1, 1, 1, 1, 1, 1, 1, 1, 1, 1, 1, 1, 1, 1, 1, 1, 1, 1, 1, 1, 1, 1, 1, 1, 1, 1, 1, 1, 1, 1, 1, 1, 1, 1, 1, 1, 1, 1, 1, 1, 1, 1, 1, 1, 1, 1, 1, 1, 1, 1, 1, 1, 1, 1, 1, 1, 1, 1, 1, 1, 1, 1, 1, 1, 1, 1, 1, 1, 1, 1, 1, 1, 1, 1, 1, 1, 1, 1, 1, 1, 1, 1, 1, 1, 1, 1, 0, 0, 0, 0, 0, 0, 0, 0, 0, 0, 0, 0, 0, 0, 0, 0, 0, 0, 0, 0, 0, 0, 0, 0, 0, 0, 0, 0, 0, 0, 0, 0, 0, 0, 0, 0, 0, 0, 0, 0, 0, 0, 0, 0, 0, 0, 0, 0, 0, 0, 0, 0, 0, 0, 0, 0, 0, 0, 0, 0, 0, 0, 0, 0, 0, 0, 0, 0, 0, 0, 0, 0, 0, 0, 0, 0, 0, 0, 0, 0, 0, 0, 0, 0])
_uv = me_cube.uv_layers.new(name='UVMap')
_uv.uv.foreach_set('vector', [0.4, 0.025, 0.425, 0.025, 0.425, 0.04213, 0.4, 0.04213, 0.8244, 0.7079, 0.85, 0.7079, 0.85, 0.725, 0.8244, 0.725, 0.4, 0.275, 0.425, 0.275, 0.425, 0.3006, 0.4, 0.3006, 0.8244, 0.525, 0.85, 0.525, 0.85, 0.5579, 0.8244, 0.5579, 0.4, 0.7079, 0.425, 0.7079, 0.425, 0.725, 0.4, 0.725, 0.4, 0.4506, 0.425, 0.4506, 0.425, 0.475, 0.4, 0.475, 0.575, 0.1921, 0.6, 0.1921, 0.6, 0.225, 0.575, 0.225, 0.7244, 0.525, 0.7744, 0.525, 0.7744, 0.5579, 0.7244, 0.5579, 0.6744, 0.525, 0.7244, 0.525, 0.7244, 0.5579, 0.6744, 0.5579, 0.4, 0.1421, 0.425, 0.1421, 0.425, 0.1921, 0.4, 0.1921, 0.4, 0.9494, 0.425, 0.9494, 0.425, 0.975, 0.4, 0.975, 0.4, 0.8494, 0.425, 0.8494, 0.425, 0.8994, 0.4, 0.8994, 0.4, 0.7994, 0.425, 0.7994, 0.425, 0.8494, 0.4, 0.8494, 0.7744, 0.525, 0.8244, 0.525, 0.8244, 0.5579, 0.7744, 0.5579, 0.575, 0.7079, 0.6, 0.7079, 0.6, 0.725, 0.575, 0.725, 0.7244, 0.7079, 0.7744, 0.7079, 0.7744, 0.725, 0.7244, 0.725, 0.7744, 0.7079, 0.8244, 0.7079, 0.8244, 0.725, 0.7744, 0.725, 0.4, 0.8994, 0.425, 0.8994, 0.425, 0.9494, 0.4, 0.9494, 0.575, 0.775, 0.6, 0.775, 0.6, 0.7994, 0.575, 0.7994, 0.575, 0.7994, 0.6, 0.7994, 0.6, 0.8494, 0.575, 0.8494, 0.575, 0.8494, 0.6, 0.8494, 0.6, 0.8994, 0.575, 0.8994, 0.575, 0.8994, 0.6, 0.8994, 0.6, 0.9494, 0.575, 0.9494, 0.575, 0.3006, 0.6, 0.3006, 0.6, 0.3506, 0.575, 0.3506, 0.7969, 0.5804, 0.8019, 0.5804, 0.8019, 0.5854, 0.7969, 0.5854, 0.7969, 0.6304, 0.8019, 0.6304, 0.8019, 0.6354, 0.7969, 0.6354, 0.7969, 0.6804, 0.8019, 0.6804, 0.8019, 0.6854, 0.7969, 0.6854, 0.575, 0.3506, 0.6, 0.3506, 0.6, 0.4006, 0.575, 0.4006, 0.7244, 0.5579, 0.7744, 0.5579, 0.7744, 0.6079, 0.7244, 0.6079, 0.7244, 0.6079, 0.7744, 0.6079, 0.7744, 0.6579, 0.7244, 0.6579, 0.7244, 0.6579, 0.7744, 0.6579, 0.7744, 0.7079, 0.7244, 0.7079, 0.575, 0.4006, 0.6, 0.4006, 0.6, 0.4506, 0.575, 0.4506, 0.6969, 0.5804, 0.7019, 0.5804, 0.7019, 0.5854, 0.6969, 0.5854, 0.6969, 0.6304, 0.7019, 0.6304, 0.7019, 0.6354, 0.6969, 0.6354, 0.6969, 0.6804, 0.7019, 0.6804, 0.7019, 0.6854, 0.6969, 0.6854, 0.575, 0.525, 0.6, 0.525, 0.6, 0.5579, 0.575, 0.5579, 0.575, 0.6079, 0.6, 0.6079, 0.6, 0.6579, 0.575, 0.6579, 0.575, 0.6579, 0.6, 0.6579, 0.6, 0.7079, 0.575, 0.7079, 0.8244, 0.6579, 0.85, 0.6579, 0.85, 0.7079, 0.8244, 0.7079, 0.4, 0.3506, 0.425, 0.3506, 0.425, 0.4006, 0.4, 0.4006, 0.2756, 0.5579, 0.3256, 0.5579, 0.3256, 0.6079, 0.2756, 0.6079, 0.2756, 0.6079, 0.3256, 0.6079, 0.3256, 0.6579, 0.2756, 0.6579, 0.2756, 0.6579, 0.3256, 0.6579, 0.3256, 0.7079, 0.2756, 0.7079, 0.4, 0.3006, 0.425, 0.3006, 0.425, 0.3506, 0.4, 0.3506, 0.2256, 0.5579, 0.2756, 0.5579, 0.2756, 0.6079, 0.2256, 0.6079, 0.2481, 0.6304, 0.2531, 0.6304, 0.2531, 0.6354, 0.2481, 0.6354, 0.2256, 0.6579, 0.2756, 0.6579, 0.2756, 0.7079, 0.2256, 0.7079, 0.6744, 0.7079, 0.7244, 0.7079, 0.7244, 0.725, 0.6744, 0.725, 0.1756, 0.5579, 0.2256, 0.5579, 0.2256, 0.6079, 0.1756, 0.6079, 0.1756, 0.6079, 0.2256, 0.6079, 0.2256, 0.6579, 0.1756, 0.6579, 0.1756, 0.6579, 0.2256, 0.6579, 0.2256, 0.7079, 0.1756, 0.7079, 0.575, 0.025, 0.6, 0.025, 0.6, 0.04213, 0.575, 0.04213, 0.4, 0.09213, 0.425, 0.09213, 0.425, 0.1421, 0.4, 0.1421, 0.4, 0.04213, 0.425, 0.04213, 0.425, 0.09213, 0.4, 0.09213, 0.575, 0.5579, 0.6, 0.5579, 0.6, 0.6079, 0.575, 0.6079, 0.575, 0.4506, 0.6, 0.4506, 0.6, 0.475, 0.575, 0.475, 0.65, 0.5579, 0.6744, 0.5579, 0.6744, 0.6079, 0.65, 0.6079, 0.65, 0.6079, 0.6744, 0.6079, 0.6744, 0.6579, 0.65, 0.6579, 0.65, 0.6579, 0.6744, 0.6579, 0.6744, 0.7079, 0.65, 0.7079, 0.65, 0.7079, 0.6744, 0.7079, 0.6744, 0.725, 0.65, 0.725, 0.525, 0.4506, 0.575, 0.4506, 0.575, 0.475, 0.525, 0.475, 0.4, 0.5579, 0.425, 0.5579, 0.425, 0.6079, 0.4, 0.6079, 0.4, 0.6079, 0.425, 0.6079, 0.425, 0.6579, 0.4, 0.6579, 0.575, 0.9494, 0.6, 0.9494, 0.6, 0.975, 0.575, 0.975, 0.8244, 0.6079, 0.85, 0.6079, 0.85, 0.6579, 0.8244, 0.6579, 0.8244, 0.5579, 0.85, 0.5579, 0.85, 0.6079, 0.8244, 0.6079, 0.4, 0.6579, 0.425, 0.6579, 0.425, 0.7079, 0.4, 0.7079, 0.575, 0.275, 0.6, 0.275, 0.6, 0.3006, 0.575, 0.3006, 0.575, 0.1421, 0.6, 0.1421, 0.6, 0.1921, 0.575, 0.1921, 0.575, 0.09213, 0.6, 0.09213, 0.6, 0.1421, 0.575, 0.1421, 0.575, 0.04213, 0.6, 0.04213, 0.6, 0.09213, 0.575, 0.09213, 0.15, 0.5579, 0.1756, 0.5579, 0.1756, 0.6079, 0.15, 0.6079, 0.4475, 0.1646, 0.4525, 0.1646, 0.4525, 0.1696, 0.4475, 0.1696, 0.475, 0.1421, 0.525, 0.1421, 0.525, 0.1921, 0.475, 0.1921, 0.5475, 0.1646, 0.5525, 0.1646, 0.5525, 0.1696, 0.5475, 0.1696, 0.15, 0.6079, 0.1756, 0.6079, 0.1756, 0.6579, 0.15, 0.6579, 0.425, 0.09213, 0.475, 0.09213, 0.475, 0.1421, 0.425, 0.1421, 0.475, 0.09213, 0.525, 0.09213, 0.525, 0.1421, 0.475, 0.1421, 0.525, 0.09213, 0.575, 0.09213, 0.575, 0.1421, 0.525, 0.1421, 0.15, 0.6579, 0.1756, 0.6579, 0.1756, 0.7079, 0.15, 0.7079, 0.4475, 0.06463, 0.4525, 0.06463, 0.4525, 0.06963, 0.4475, 0.06963, 0.475, 0.04213, 0.525, 0.04213, 0.525, 0.09213, 0.475, 0.09213, 0.5475, 0.06463, 0.5525, 0.06463, 0.5525, 0.06963, 0.5475, 0.06963, 0.15, 0.7079, 0.1756, 0.7079, 0.1756, 0.725, 0.15, 0.725, 0.475, 0.9494, 0.525, 0.9494, 0.525, 0.975, 0.475, 0.975, 0.525, 0.9494, 0.575, 0.9494, 0.575, 0.975, 0.525, 0.975, 0.525, 0.7079, 0.575, 0.7079, 0.575, 0.725, 0.525, 0.725, 0.3256, 0.6579, 0.35, 0.6579, 0.35, 0.7079, 0.3256, 0.7079, 0.425, 0.6579, 0.475, 0.6579, 0.475, 0.7079, 0.425, 0.7079, 0.475, 0.6579, 0.525, 0.6579, 0.525, 0.7079, 0.475, 0.7079, 0.5475, 0.6804, 0.5525, 0.6804, 0.5525, 0.6854, 0.5475, 0.6854, 0.3256, 0.6079, 0.35, 0.6079, 0.35, 0.6579, 0.3256, 0.6579, 0.425, 0.6079, 0.475, 0.6079, 0.475, 0.6579, 0.425, 0.6579, 0.4975, 0.6304, 0.5025, 0.6304, 0.5025, 0.6354, 0.4975, 0.6354, 0.525, 0.6079, 0.575, 0.6079, 0.575, 0.6579, 0.525, 0.6579, 0.3256, 0.5579, 0.35, 0.5579, 0.35, 0.6079, 0.3256, 0.6079, 0.4475, 0.5804, 0.4525, 0.5804, 0.4525, 0.5854, 0.4475, 0.5854, 0.475, 0.5579, 0.525, 0.5579, 0.525, 0.6079, 0.475, 0.6079, 0.525, 0.5579, 0.575, 0.5579, 0.575, 0.6079, 0.525, 0.6079, 0.3256, 0.525, 0.35, 0.525, 0.35, 0.5579, 0.3256, 0.5579, 0.425, 0.9494, 0.475, 0.9494, 0.475, 0.975, 0.425, 0.975, 0.425, 0.4506, 0.475, 0.4506, 0.475, 0.475, 0.425, 0.475, 0.475, 0.4506, 0.525, 0.4506, 0.525, 0.475, 0.475, 0.475, 0.1756, 0.7079, 0.2256, 0.7079, 0.2256, 0.725, 0.1756, 0.725, 0.425, 0.8994, 0.475, 0.8994, 0.475, 0.9494, 0.425, 0.9494, 0.475, 0.8994, 0.525, 0.8994, 0.525, 0.9494, 0.475, 0.9494, 0.5475, 0.9219, 0.5525, 0.9219, 0.5525, 0.9269, 0.5475, 0.9269, 0.2256, 0.7079, 0.2756, 0.7079, 0.2756, 0.725, 0.2256, 0.725, 0.425, 0.8494, 0.475, 0.8494, 0.475, 0.8994, 0.425, 0.8994, 0.475, 0.8494, 0.525, 0.8494, 0.525, 0.8994, 0.475, 0.8994, 0.525, 0.8494, 0.575, 0.8494, 0.575, 0.8994, 0.525, 0.8994, 0.2756, 0.7079, 0.3256, 0.7079, 0.3256, 0.725, 0.2756, 0.725, 0.4475, 0.8219, 0.4525, 0.8219, 0.4525, 0.8269, 0.4475, 0.8269, 0.475, 0.7994, 0.525, 0.7994, 0.525, 0.8494, 0.475, 0.8494, 0.525, 0.7994, 0.575, 0.7994, 0.575, 0.8494, 0.525, 0.8494, 0.3256, 0.7079, 0.35, 0.7079, 0.35, 0.725, 0.3256, 0.725, 0.525, 0.1921, 0.575, 0.1921, 0.575, 0.225, 0.525, 0.225, 0.425, 0.7079, 0.475, 0.7079, 0.475, 0.725, 0.425, 0.725, 0.475, 0.7079, 0.525, 0.7079, 0.525, 0.725, 0.475, 0.725, 0.2756, 0.525, 0.3256, 0.525, 0.3256, 0.5579, 0.2756, 0.5579, 0.4475, 0.4231, 0.4525, 0.4231, 0.4525, 0.4281, 0.4475, 0.4281, 0.475, 0.4006, 0.525, 0.4006, 0.525, 0.4506, 0.475, 0.4506, 0.5475, 0.4231, 0.5525, 0.4231, 0.5525, 0.4281, 0.5475, 0.4281, 0.2256, 0.525, 0.2756, 0.525, 0.2756, 0.5579, 0.2256, 0.5579, 0.425, 0.3506, 0.475, 0.3506, 0.475, 0.4006, 0.425, 0.4006, 0.4975, 0.3731, 0.5025, 0.3731, 0.5025, 0.3781, 0.4975, 0.3781, 0.525, 0.3506, 0.575, 0.3506, 0.575, 0.4006, 0.525, 0.4006, 0.1756, 0.525, 0.2256, 0.525, 0.2256, 0.5579, 0.1756, 0.5579, 0.4475, 0.3231, 0.4525, 0.3231, 0.4525, 0.3281, 0.4475, 0.3281, 0.475, 0.3006, 0.525, 0.3006, 0.525, 0.3506, 0.475, 0.3506, 0.5475, 0.3231, 0.5525, 0.3231, 0.5525, 0.3281, 0.5475, 0.3281, 0.4, 0.1921, 0.425, 0.1921, 0.425, 0.225, 0.4, 0.225, 0.425, 0.1921, 0.475, 0.1921, 0.475, 0.225, 0.425, 0.225, 0.475, 0.1921, 0.525, 0.1921, 0.525, 0.225, 0.475, 0.225, 0.4, 0.525, 0.425, 0.525, 0.425, 0.5579, 0.4, 0.5579, 0.425, 0.525, 0.475, 0.525, 0.475, 0.5579, 0.425, 0.5579, 0.475, 0.525, 0.525, 0.525, 0.525, 0.5579, 0.475, 0.5579, 0.525, 0.525, 0.575, 0.525, 0.575, 0.5579, 0.525, 0.5579, 0.4, 0.775, 0.425, 0.775, 0.425, 0.7994, 0.4, 0.7994, 0.425, 0.775, 0.475, 0.775, 0.475, 0.7994, 0.425, 0.7994, 0.475, 0.775, 0.525, 0.775, 0.525, 0.7994, 0.475, 0.7994, 0.525, 0.775, 0.575, 0.775, 0.575, 0.7994, 0.525, 0.7994, 0.15, 0.525, 0.1756, 0.525, 0.1756, 0.5579, 0.15, 0.5579, 0.425, 0.275, 0.475, 0.275, 0.475, 0.3006, 0.425, 0.3006, 0.475, 0.275, 0.525, 0.275, 0.525, 0.3006, 0.475, 0.3006, 0.525, 0.275, 0.575, 0.275, 0.575, 0.3006, 0.525, 0.3006, 0.4, 0.4006, 0.425, 0.4006, 0.425, 0.4506, 0.4, 0.4506, 0.425, 0.025, 0.475, 0.025, 0.475, 0.04213, 0.425, 0.04213, 0.475, 0.025, 0.525, 0.025, 0.525, 0.04213, 0.475, 0.04213, 0.525, 0.025, 0.575, 0.025, 0.575, 0.04213, 0.525, 0.04213, 0.6, 0.475, 0.6096, 0.475, 0.6098, 0.4848, 0.6, 0.4846, 0.6096, 0.475, 0.625, 0.475, 0.625, 0.4843, 0.6098, 0.4848, 0.6, 0.4846, 0.6098, 0.4848, 0.6093, 0.5, 0.6, 0.5, 0.6098, 0.4848, 0.625, 0.4843, 0.6215, 0.5, 0.6093, 0.5, 0.65, 0.525, 0.6404, 0.525, 0.6402, 0.5152, 0.65, 0.5154, 0.6404, 0.525, 0.625, 0.525, 0.625, 0.5157, 0.6402, 0.5152, 0.65, 0.5154, 0.6402, 0.5152, 0.6407, 0.5, 0.65, 0.5, 0.6402, 0.5152, 0.625, 0.5157, 0.6215, 0.5, 0.6407, 0.5, 0.6, 0.525, 0.6, 0.5154, 0.6098, 0.5152, 0.6096, 0.525, 0.6, 0.5154, 0.6, 0.5, 0.6093, 0.5, 0.6098, 0.5152, 0.6096, 0.525, 0.6098, 0.5152, 0.625, 0.5157, 0.625, 0.525, 0.6098, 0.5152, 0.6093, 0.5, 0.6215, 0.5, 0.625, 0.5157, 0.4, 0.475, 0.4, 0.4846, 0.3902, 0.4848, 0.3904, 0.475, 0.4, 0.4846, 0.4, 0.5, 0.3907, 0.5, 0.3902, 0.4848, 0.3904, 0.475, 0.3902, 0.4848, 0.375, 0.4843, 0.375, 0.475, 0.3902, 0.4848, 0.3907, 0.5, 0.375, 0.5035, 0.375, 0.4843, 0.4, 0.525, 0.3904, 0.525, 0.3902, 0.5152, 0.4, 0.5154, 0.3904, 0.525, 0.375, 0.525, 0.375, 0.5157, 0.3902, 0.5152, 0.4, 0.5154, 0.3902, 0.5152, 0.3907, 0.5, 0.4, 0.5, 0.3902, 0.5152, 0.375, 0.5157, 0.375, 0.5035, 0.3907, 0.5, 0.35, 0.525, 0.35, 0.5154, 0.3598, 0.5152, 0.3596, 0.525, 0.35, 0.5154, 0.35, 0.5, 0.3593, 0.5, 0.3598, 0.5152, 0.3596, 0.525, 0.3598, 0.5152, 0.375, 0.5157, 0.375, 0.525, 0.3598, 0.5152, 0.3593, 0.5, 0.375, 0.5035, 0.375, 0.5157, 0.6, 0.725, 0.6096, 0.725, 0.6098, 0.7348, 0.6, 0.7346, 0.6096, 0.725, 0.625, 0.725, 0.625, 0.7343, 0.6098, 0.7348, 0.6, 0.7346, 0.6098, 0.7348, 0.6093, 0.75, 0.6, 0.75, 0.6098, 0.7348, 0.625, 0.7343, 0.625, 0.7465, 0.6093, 0.75, 0.65, 0.725, 0.65, 0.7346, 0.6402, 0.7348, 0.6404, 0.725, 0.65, 0.7346, 0.65, 0.75, 0.6407, 0.75, 0.6402, 0.7348, 0.6404, 0.725, 0.6402, 0.7348, 0.625, 0.7343, 0.625, 0.725, 0.6402, 0.7348, 0.6407, 0.75, 0.625, 0.7465, 0.625, 0.7343, 0.6, 0.775, 0.6, 0.7654, 0.6098, 0.7652, 0.6096, 0.775, 0.6, 0.7654, 0.6, 0.75, 0.6093, 0.75, 0.6098, 0.7652, 0.6096, 0.775, 0.6098, 0.7652, 0.625, 0.7657, 0.625, 0.775, 0.6098, 0.7652, 0.6093, 0.75, 0.625, 0.7465, 0.625, 0.7657, 0.4, 0.725, 0.4, 0.7346, 0.3902, 0.7348, 0.3904, 0.725, 0.4, 0.7346, 0.4, 0.75, 0.3907, 0.75, 0.3902, 0.7348, 0.3904, 0.725, 0.3902, 0.7348, 0.375, 0.7343, 0.375, 0.725, 0.3902, 0.7348, 0.3907, 0.75, 0.3785, 0.75, 0.375, 0.7343, 0.4, 0.775, 0.3904, 0.775, 0.3902, 0.7652, 0.4, 0.7654, 0.3904, 0.775, 0.375, 0.775, 0.375, 0.7657, 0.3902, 0.7652, 0.4, 0.7654, 0.3902, 0.7652, 0.3907, 0.75, 0.4, 0.75, 0.3902, 0.7652, 0.375, 0.7657, 0.3785, 0.75, 0.3907, 0.75, 0.35, 0.725, 0.3596, 0.725, 0.3598, 0.7348, 0.35, 0.7346, 0.3596, 0.725, 0.375, 0.725, 0.375, 0.7343, 0.3598, 0.7348, 0.35, 0.7346, 0.3598, 0.7348, 0.3593, 0.75, 0.35, 0.75, 0.3598, 0.7348, 0.375, 0.7343, 0.3785, 0.75, 0.3593, 0.75, 0.6, 0.225, 0.6096, 0.225, 0.6098, 0.2348, 0.6, 0.2346, 0.6096, 0.225, 0.625, 0.225, 0.625, 0.2343, 0.6098, 0.2348, 0.6, 0.2346, 0.6098, 0.2348, 0.6093, 0.25, 0.6, 0.25, 0.6098, 0.2348, 0.625, 0.2343, 0.625, 0.2394, 0.6093, 0.25, 0.85, 0.525, 0.85, 0.5154, 0.8598, 0.5152, 0.8596, 0.525, 0.85, 0.5154, 0.85, 0.5, 0.8593, 0.5, 0.8598, 0.5152, 0.8596, 0.525, 0.8598, 0.5152, 0.875, 0.5157, 0.875, 0.525, 0.8598, 0.5152, 0.8593, 0.5, 0.8644, 0.5, 0.875, 0.5157, 0.6, 0.275, 0.6, 0.2654, 0.6098, 0.2652, 0.6096, 0.275, 0.6, 0.2654, 0.6, 0.25, 0.6093, 0.25, 0.6098, 0.2652, 0.6096, 0.275, 0.6098, 0.2652, 0.625, 0.2657, 0.625, 0.275, 0.6098, 0.2652, 0.6093, 0.25, 0.6144, 0.25, 0.625, 0.2657, 0.15, 0.525, 0.1404, 0.525, 0.1402, 0.5152, 0.15, 0.5154, 0.1404, 0.525, 0.125, 0.525, 0.125, 0.5157, 0.1402, 0.5152, 0.15, 0.5154, 0.1402, 0.5152, 0.1407, 0.5, 0.15, 0.5, 0.1402, 0.5152, 0.125, 0.5157, 0.125, 0.5106, 0.1407, 0.5, 0.4, 0.225, 0.4, 0.2346, 0.3902, 0.2348, 0.3904, 0.225, 0.4, 0.2346, 0.4, 0.25, 0.3907, 0.25, 0.3902, 0.2348, 0.3904, 0.225, 0.3902, 0.2348, 0.375, 0.2343, 0.375, 0.225, 0.3902, 0.2348, 0.3907, 0.25, 0.3856, 0.25, 0.375, 0.2343, 0.4, 0.275, 0.3904, 0.275, 0.3902, 0.2652, 0.4, 0.2654, 0.3904, 0.275, 0.375, 0.275, 0.375, 0.2657, 0.3902, 0.2652, 0.4, 0.2654, 0.3902, 0.2652, 0.3907, 0.25, 0.4, 0.25, 0.3902, 0.2652, 0.375, 0.2657, 0.375, 0.2606, 0.3907, 0.25, 0.6, 0.025, 0.6, 0.01543, 0.6098, 0.01519, 0.6096, 0.025, 0.6, 0.01543, 0.6, 0.0, 0.6093, 0.0, 0.6098, 0.01519, 0.6096, 0.025, 0.6098, 0.01519, 0.625, 0.01569, 0.625, 0.025, 0.6098, 0.01519, 0.6093, 0.0, 0.6144, 0.0, 0.625, 0.01569, 0.6, 0.975, 0.6096, 0.975, 0.6098, 0.9848, 0.6, 0.9846, 0.6096, 0.975, 0.625, 0.975, 0.625, 0.9843, 0.6098, 0.9848, 0.6, 0.9846, 0.6098, 0.9848, 0.6093, 1.0, 0.6, 1.0, 0.6098, 0.9848, 0.625, 0.9843, 0.625, 0.9894, 0.6093, 1.0, 0.85, 0.725, 0.8596, 0.725, 0.8598, 0.7348, 0.85, 0.7346, 0.8596, 0.725, 0.875, 0.725, 0.875, 0.7343, 0.8598, 0.7348, 0.85, 0.7346, 0.8598, 0.7348, 0.8593, 0.75, 0.85, 0.75, 0.8598, 0.7348, 0.875, 0.7343, 0.875, 0.7394, 0.8593, 0.75, 0.4, 0.025, 0.3904, 0.025, 0.3902, 0.01519, 0.4, 0.01543, 0.3904, 0.025, 0.375, 0.025, 0.375, 0.01569, 0.3902, 0.01519, 0.4, 0.01543, 0.3902, 0.01519, 0.3907, 0.0, 0.4, 0.0, 0.3902, 0.01519, 0.375, 0.01569, 0.375, 0.01057, 0.3907, 0.0, 0.15, 0.725, 0.15, 0.7346, 0.1402, 0.7348, 0.1404, 0.725, 0.15, 0.7346, 0.15, 0.75, 0.1407, 0.75, 0.1402, 0.7348, 0.1404, 0.725, 0.1402, 0.7348, 0.125, 0.7343, 0.125, 0.725, 0.1402, 0.7348, 0.1407, 0.75, 0.1356, 0.75, 0.125, 0.7343, 0.4, 0.975, 0.4, 0.9846, 0.3902, 0.9848, 0.3904, 0.975, 0.4, 0.9846, 0.4, 1.0, 0.3907, 1.0, 0.3902, 0.9848, 0.3904, 0.975, 0.3902, 0.9848, 0.375, 0.9843, 0.375, 0.975, 0.3902, 0.9848, 0.3907, 1.0, 0.3856, 1.0, 0.375, 0.9843, 0.15, 0.7079, 0.15, 0.725, 0.1404, 0.725, 0.1404, 0.7079, 0.1404, 0.7079, 0.1404, 0.725, 0.125, 0.725, 0.125, 0.7079, 0.375, 0.04213, 0.375, 0.025, 0.3904, 0.025, 0.3904, 0.04213, 0.3904, 0.04213, 0.3904, 0.025, 0.4, 0.025, 0.4, 0.04213, 0.1756, 0.525, 0.15, 0.525, 0.15, 0.5154, 0.1756, 0.5154, 0.1756, 0.5154, 0.15, 0.5154, 0.15, 0.5, 0.1756, 0.5, 0.375, 0.3006, 0.375, 0.275, 0.3904, 0.275, 0.3904, 0.3006, 0.3904, 0.3006, 0.3904, 0.275, 0.4, 0.275, 0.4, 0.3006, 0.425, 0.525, 0.4, 0.525, 0.4, 0.5154, 0.425, 0.5154, 0.425, 0.5154, 0.4, 0.5154, 0.4, 0.5, 0.425, 0.5, 0.425, 0.5, 0.4, 0.5, 0.4, 0.4846, 0.425, 0.4846, 0.425, 0.4846, 0.4, 0.4846, 0.4, 0.475, 0.425, 0.475, 0.575, 0.975, 0.6, 0.975, 0.6, 0.9846, 0.575, 0.9846, 0.575, 0.9846, 0.6, 0.9846, 0.6, 1.0, 0.575, 1.0, 0.575, 0.0, 0.6, 0.0, 0.6, 0.01543, 0.575, 0.01543, 0.575, 0.01543, 0.6, 0.01543, 0.6, 0.025, 0.575, 0.025, 0.425, 0.775, 0.4, 0.775, 0.4, 0.7654, 0.425, 0.7654, 0.425, 0.7654, 0.4, 0.7654, 0.4, 0.75, 0.425, 0.75, 0.425, 0.75, 0.4, 0.75, 0.4, 0.7346, 0.425, 0.7346, 0.425, 0.7346, 0.4, 0.7346, 0.4, 0.725, 0.425, 0.725, 0.425, 0.275, 0.4, 0.275, 0.4, 0.2654, 0.425, 0.2654, 0.425, 0.2654, 0.4, 0.2654, 0.4, 0.25, 0.425, 0.25, 0.425, 0.25, 0.4, 0.25, 0.4, 0.2346, 0.425, 0.2346, 0.425, 0.2346, 0.4, 0.2346, 0.4, 0.225, 0.425, 0.225, 0.8244, 0.725, 0.85, 0.725, 0.85, 0.7346, 0.8244, 0.7346, 0.8244, 0.7346, 0.85, 0.7346, 0.85, 0.75, 0.8244, 0.75, 0.625, 0.9494, 0.625, 0.975, 0.6096, 0.975, 0.6096, 0.9494, 0.6096, 0.9494, 0.6096, 0.975, 0.6, 0.975, 0.6, 0.9494, 0.65, 0.7079, 0.65, 0.725, 0.6404, 0.725, 0.6404, 0.7079, 0.6404, 0.7079, 0.6404, 0.725, 0.625, 0.725, 0.625, 0.7079, 0.625, 0.7079, 0.625, 0.725, 0.6096, 0.725, 0.6096, 0.7079, 0.6096, 0.7079, 0.6096, 0.725, 0.6, 0.725, 0.6, 0.7079, 0.3256, 0.725, 0.35, 0.725, 0.35, 0.7346, 0.3256, 0.7346, 0.3256, 0.7346, 0.35, 0.7346, 0.35, 0.75, 0.3256, 0.75, 0.375, 0.7994, 0.375, 0.775, 0.3904, 0.775, 0.3904, 0.7994, 0.3904, 0.7994, 0.3904, 0.775, 0.4, 0.775, 0.4, 0.7994, 0.85, 0.5579, 0.85, 0.525, 0.8596, 0.525, 0.8596, 0.5579, 0.8596, 0.5579, 0.8596, 0.525, 0.875, 0.525, 0.875, 0.5579, 0.625, 0.1921, 0.625, 0.225, 0.6096, 0.225, 0.6096, 0.1921, 0.6096, 0.1921, 0.6096, 0.225, 0.6, 0.225, 0.6, 0.1921, 0.6744, 0.525, 0.65, 0.525, 0.65, 0.5154, 0.6744, 0.5154, 0.6744, 0.5154, 0.65, 0.5154, 0.65, 0.5, 0.6744, 0.5, 0.625, 0.4506, 0.625, 0.475, 0.6096, 0.475, 0.6096, 0.4506, 0.6096, 0.4506, 0.6096, 0.475, 0.6, 0.475, 0.6, 0.4506, 0.35, 0.5579, 0.35, 0.525, 0.3596, 0.525, 0.3596, 0.5579, 0.3596, 0.5579, 0.3596, 0.525, 0.375, 0.525, 0.375, 0.5579, 0.375, 0.5579, 0.375, 0.525, 0.3904, 0.525, 0.3904, 0.5579, 0.3904, 0.5579, 0.3904, 0.525, 0.4, 0.525, 0.4, 0.5579, 0.35, 0.525, 0.3256, 0.525, 0.3256, 0.5154, 0.35, 0.5154, 0.35, 0.5154, 0.3256, 0.5154, 0.3256, 0.5, 0.35, 0.5, 0.375, 0.475, 0.375, 0.4506, 0.3904, 0.4506, 0.3904, 0.475, 0.3904, 0.475, 0.3904, 0.4506, 0.4, 0.4506, 0.4, 0.475, 0.3256, 0.525, 0.2756, 0.525, 0.2756, 0.5154, 0.3256, 0.5154, 0.3256, 0.5154, 0.2756, 0.5154, 0.2756, 0.5, 0.3256, 0.5, 0.375, 0.4506, 0.375, 0.4006, 0.3904, 0.4006, 0.3904, 0.4506, 0.3904, 0.4506, 0.3904, 0.4006, 0.4, 0.4006, 0.4, 0.4506, 0.2756, 0.525, 0.2256, 0.525, 0.2256, 0.5154, 0.2756, 0.5154, 0.2756, 0.5154, 0.2256, 0.5154, 0.2256, 0.5, 0.2756, 0.5, 0.375, 0.4006, 0.375, 0.3506, 0.3904, 0.3506, 0.3904, 0.4006, 0.3904, 0.4006, 0.3904, 0.3506, 0.4, 0.3506, 0.4, 0.4006, 0.2256, 0.525, 0.1756, 0.525, 0.1756, 0.5154, 0.2256, 0.5154, 0.2256, 0.5154, 0.1756, 0.5154, 0.1756, 0.5, 0.2256, 0.5, 0.375, 0.3506, 0.375, 0.3006, 0.3904, 0.3006, 0.3904, 0.3506, 0.3904, 0.3506, 0.3904, 0.3006, 0.4, 0.3006, 0.4, 0.3506, 0.65, 0.725, 0.6744, 0.725, 0.6744, 0.7346, 0.65, 0.7346, 0.65, 0.7346, 0.6744, 0.7346, 0.6744, 0.75, 0.65, 0.75, 0.625, 0.775, 0.625, 0.7994, 0.6096, 0.7994, 0.6096, 0.775, 0.6096, 0.775, 0.6096, 0.7994, 0.6, 0.7994, 0.6, 0.775, 0.6744, 0.725, 0.7244, 0.725, 0.7244, 0.7346, 0.6744, 0.7346, 0.6744, 0.7346, 0.7244, 0.7346, 0.7244, 0.75, 0.6744, 0.75, 0.625, 0.7994, 0.625, 0.8494, 0.6096, 0.8494, 0.6096, 0.7994, 0.6096, 0.7994, 0.6096, 0.8494, 0.6, 0.8494, 0.6, 0.7994, 0.7244, 0.725, 0.7744, 0.725, 0.7744, 0.7346, 0.7244, 0.7346, 0.7244, 0.7346, 0.7744, 0.7346, 0.7744, 0.75, 0.7244, 0.75, 0.625, 0.8494, 0.625, 0.8994, 0.6096, 0.8994, 0.6096, 0.8494, 0.6096, 0.8494, 0.6096, 0.8994, 0.6, 0.8994, 0.6, 0.8494, 0.7744, 0.725, 0.8244, 0.725, 0.8244, 0.7346, 0.7744, 0.7346, 0.7744, 0.7346, 0.8244, 0.7346, 0.8244, 0.75, 0.7744, 0.75, 0.625, 0.8994, 0.625, 0.9494, 0.6096, 0.9494, 0.6096, 0.8994, 0.6096, 0.8994, 0.6096, 0.9494, 0.6, 0.9494, 0.6, 0.8994, 0.15, 0.725, 0.1756, 0.725, 0.1756, 0.7346, 0.15, 0.7346, 0.15, 0.7346, 0.1756, 0.7346, 0.1756, 0.75, 0.15, 0.75, 0.375, 0.975, 0.375, 0.9494, 0.3904, 0.9494, 0.3904, 0.975, 0.3904, 0.975, 0.3904, 0.9494, 0.4, 0.9494, 0.4, 0.975, 0.1756, 0.725, 0.2256, 0.725, 0.2256, 0.7346, 0.1756, 0.7346, 0.1756, 0.7346, 0.2256, 0.7346, 0.2256, 0.75, 0.1756, 0.75, 0.375, 0.9494, 0.375, 0.8994, 0.3904, 0.8994, 0.3904, 0.9494, 0.3904, 0.9494, 0.3904, 0.8994, 0.4, 0.8994, 0.4, 0.9494, 0.2256, 0.725, 0.2756, 0.725, 0.2756, 0.7346, 0.2256, 0.7346, 0.2256, 0.7346, 0.2756, 0.7346, 0.2756, 0.75, 0.2256, 0.75, 0.375, 0.8994, 0.375, 0.8494, 0.3904, 0.8494, 0.3904, 0.8994, 0.3904, 0.8994, 0.3904, 0.8494, 0.4, 0.8494, 0.4, 0.8994, 0.2756, 0.725, 0.3256, 0.725, 0.3256, 0.7346, 0.2756, 0.7346, 0.2756, 0.7346, 0.3256, 0.7346, 0.3256, 0.75, 0.2756, 0.75, 0.375, 0.8494, 0.375, 0.7994, 0.3904, 0.7994, 0.3904, 0.8494, 0.3904, 0.8494, 0.3904, 0.7994, 0.4, 0.7994, 0.4, 0.8494, 0.85, 0.525, 0.8244, 0.525, 0.8244, 0.5154, 0.85, 0.5154, 0.85, 0.5154, 0.8244, 0.5154, 0.8244, 0.5, 0.85, 0.5, 0.625, 0.275, 0.625, 0.3006, 0.6096, 0.3006, 0.6096, 0.275, 0.6096, 0.275, 0.6096, 0.3006, 0.6, 0.3006, 0.6, 0.275, 0.8244, 0.525, 0.7744, 0.525, 0.7744, 0.5154, 0.8244, 0.5154, 0.8244, 0.5154, 0.7744, 0.5154, 0.7744, 0.5, 0.8244, 0.5, 0.625, 0.3006, 0.625, 0.3506, 0.6096, 0.3506, 0.6096, 0.3006, 0.6096, 0.3006, 0.6096, 0.3506, 0.6, 0.3506, 0.6, 0.3006, 0.7744, 0.525, 0.7244, 0.525, 0.7244, 0.5154, 0.7744, 0.5154, 0.7744, 0.5154, 0.7244, 0.5154, 0.7244, 0.5, 0.7744, 0.5, 0.625, 0.3506, 0.625, 0.4006, 0.6096, 0.4006, 0.6096, 0.3506, 0.6096, 0.3506, 0.6096, 0.4006, 0.6, 0.4006, 0.6, 0.3506, 0.7244, 0.525, 0.6744, 0.525, 0.6744, 0.5154, 0.7244, 0.5154, 0.7244, 0.5154, 0.6744, 0.5154, 0.6744, 0.5, 0.7244, 0.5, 0.625, 0.4006, 0.625, 0.4506, 0.6096, 0.4506, 0.6096, 0.4006, 0.6096, 0.4006, 0.6096, 0.4506, 0.6, 0.4506, 0.6, 0.4006, 0.15, 0.525, 0.15, 0.5579, 0.1404, 0.5579, 0.1404, 0.525, 0.1404, 0.525, 0.1404, 0.5579, 0.125, 0.5579, 0.125, 0.525, 0.375, 0.225, 0.375, 0.1921, 0.3904, 0.1921, 0.3904, 0.225, 0.3904, 0.225, 0.3904, 0.1921, 0.4, 0.1921, 0.4, 0.225, 0.15, 0.5579, 0.15, 0.6079, 0.1404, 0.6079, 0.1404, 0.5579, 0.1404, 0.5579, 0.1404, 0.6079, 0.125, 0.6079, 0.125, 0.5579, 0.375, 0.1921, 0.375, 0.1421, 0.3904, 0.1421, 0.3904, 0.1921, 0.3904, 0.1921, 0.3904, 0.1421, 0.4, 0.1421, 0.4, 0.1921, 0.15, 0.6079, 0.15, 0.6579, 0.1404, 0.6579, 0.1404, 0.6079, 0.1404, 0.6079, 0.1404, 0.6579, 0.125, 0.6579, 0.125, 0.6079, 0.375, 0.1421, 0.375, 0.09213, 0.3904, 0.09213, 0.3904, 0.1421, 0.3904, 0.1421, 0.3904, 0.09213, 0.4, 0.09213, 0.4, 0.1421, 0.15, 0.6579, 0.15, 0.7079, 0.1404, 0.7079, 0.1404, 0.6579, 0.1404, 0.6579, 0.1404, 0.7079, 0.125, 0.7079, 0.125, 0.6579, 0.375, 0.09213, 0.375, 0.04213, 0.3904, 0.04213, 0.3904, 0.09213, 0.3904, 0.09213, 0.3904, 0.04213, 0.4, 0.04213, 0.4, 0.09213, 0.65, 0.525, 0.65, 0.5579, 0.6404, 0.5579, 0.6404, 0.525, 0.6404, 0.525, 0.6404, 0.5579, 0.625, 0.5579, 0.625, 0.525, 0.625, 0.525, 0.625, 0.5579, 0.6096, 0.5579, 0.6096, 0.525, 0.6096, 0.525, 0.6096, 0.5579, 0.6, 0.5579, 0.6, 0.525, 0.65, 0.5579, 0.65, 0.6079, 0.6404, 0.6079, 0.6404, 0.5579, 0.6404, 0.5579, 0.6404, 0.6079, 0.625, 0.6079, 0.625, 0.5579, 0.625, 0.5579, 0.625, 0.6079, 0.6096, 0.6079, 0.6096, 0.5579, 0.6096, 0.5579, 0.6096, 0.6079, 0.6, 0.6079, 0.6, 0.5579, 0.65, 0.6079, 0.65, 0.6579, 0.6404, 0.6579, 0.6404, 0.6079, 0.6404, 0.6079, 0.6404, 0.6579, 0.625, 0.6579, 0.625, 0.6079, 0.625, 0.6079, 0.625, 0.6579, 0.6096, 0.6579, 0.6096, 0.6079, 0.6096, 0.6079, 0.6096, 0.6579, 0.6, 0.6579, 0.6, 0.6079, 0.65, 0.6579, 0.65, 0.7079, 0.6404, 0.7079, 0.6404, 0.6579, 0.6404, 0.6579, 0.6404, 0.7079, 0.625, 0.7079, 0.625, 0.6579, 0.625, 0.6579, 0.625, 0.7079, 0.6096, 0.7079, 0.6096, 0.6579, 0.6096, 0.6579, 0.6096, 0.7079, 0.6, 0.7079, 0.6, 0.6579, 0.85, 0.725, 0.85, 0.7079, 0.8596, 0.7079, 0.8596, 0.725, 0.8596, 0.725, 0.8596, 0.7079, 0.875, 0.7079, 0.875, 0.725, 0.625, 0.025, 0.625, 0.04213, 0.6096, 0.04213, 0.6096, 0.025, 0.6096, 0.025, 0.6096, 0.04213, 0.6, 0.04213, 0.6, 0.025, 0.85, 0.7079, 0.85, 0.6579, 0.8596, 0.6579, 0.8596, 0.7079, 0.8596, 0.7079, 0.8596, 0.6579, 0.875, 0.6579, 0.875, 0.7079, 0.625, 0.04213, 0.625, 0.09213, 0.6096, 0.09213, 0.6096, 0.04213, 0.6096, 0.04213, 0.6096, 0.09213, 0.6, 0.09213, 0.6, 0.04213, 0.85, 0.6579, 0.85, 0.6079, 0.8596, 0.6079, 0.8596, 0.6579, 0.8596, 0.6579, 0.8596, 0.6079, 0.875, 0.6079, 0.875, 0.6579, 0.625, 0.09213, 0.625, 0.1421, 0.6096, 0.1421, 0.6096, 0.09213, 0.6096, 0.09213, 0.6096, 0.1421, 0.6, 0.1421, 0.6, 0.09213, 0.85, 0.6079, 0.85, 0.5579, 0.8596, 0.5579, 0.8596, 0.6079, 0.8596, 0.6079, 0.8596, 0.5579, 0.875, 0.5579, 0.875, 0.6079, 0.625, 0.1421, 0.625, 0.1921, 0.6096, 0.1921, 0.6096, 0.1421, 0.6096, 0.1421, 0.6096, 0.1921, 0.6, 0.1921, 0.6, 0.1421, 0.35, 0.725, 0.35, 0.7079, 0.3596, 0.7079, 0.3596, 0.725, 0.3596, 0.725, 0.3596, 0.7079, 0.375, 0.7079, 0.375, 0.725, 0.375, 0.725, 0.375, 0.7079, 0.3904, 0.7079, 0.3904, 0.725, 0.3904, 0.725, 0.3904, 0.7079, 0.4, 0.7079, 0.4, 0.725, 0.35, 0.7079, 0.35, 0.6579, 0.3596, 0.6579, 0.3596, 0.7079, 0.3596, 0.7079, 0.3596, 0.6579, 0.375, 0.6579, 0.375, 0.7079, 0.375, 0.7079, 0.375, 0.6579, 0.3904, 0.6579, 0.3904, 0.7079, 0.3904, 0.7079, 0.3904, 0.6579, 0.4, 0.6579, 0.4, 0.7079, 0.35, 0.6579, 0.35, 0.6079, 0.3596, 0.6079, 0.3596, 0.6579, 0.3596, 0.6579, 0.3596, 0.6079, 0.375, 0.6079, 0.375, 0.6579, 0.375, 0.6579, 0.375, 0.6079, 0.3904, 0.6079, 0.3904, 0.6579, 0.3904, 0.6579, 0.3904, 0.6079, 0.4, 0.6079, 0.4, 0.6579, 0.35, 0.6079, 0.35, 0.5579, 0.3596, 0.5579, 0.3596, 0.6079, 0.3596, 0.6079, 0.3596, 0.5579, 0.375, 0.5579, 0.375, 0.6079, 0.375, 0.6079, 0.375, 0.5579, 0.3904, 0.5579, 0.3904, 0.6079, 0.3904, 0.6079, 0.3904, 0.5579, 0.4, 0.5579, 0.4, 0.6079, 0.6, 0.525, 0.575, 0.525, 0.575, 0.5154, 0.6, 0.5154, 0.6, 0.5154, 0.575, 0.5154, 0.575, 0.5, 0.6, 0.5, 0.6, 0.5, 0.575, 0.5, 0.575, 0.4846, 0.6, 0.4846, 0.6, 0.4846, 0.575, 0.4846, 0.575, 0.475, 0.6, 0.475, 0.575, 0.525, 0.525, 0.525, 0.525, 0.5154, 0.575, 0.5154, 0.575, 0.5154, 0.525, 0.5154, 0.525, 0.5, 0.575, 0.5, 0.575, 0.5, 0.525, 0.5, 0.525, 0.4846, 0.575, 0.4846, 0.575, 0.4846, 0.525, 0.4846, 0.525, 0.475, 0.575, 0.475, 0.525, 0.525, 0.475, 0.525, 0.475, 0.5154, 0.525, 0.5154, 0.525, 0.5154, 0.475, 0.5154, 0.475, 0.5, 0.525, 0.5, 0.525, 0.5, 0.475, 0.5, 0.475, 0.4846, 0.525, 0.4846, 0.525, 0.4846, 0.475, 0.4846, 0.475, 0.475, 0.525, 0.475, 0.475, 0.525, 0.425, 0.525, 0.425, 0.5154, 0.475, 0.5154, 0.475, 0.5154, 0.425, 0.5154, 0.425, 0.5, 0.475, 0.5, 0.475, 0.5, 0.425, 0.5, 0.425, 0.4846, 0.475, 0.4846, 0.475, 0.4846, 0.425, 0.4846, 0.425, 0.475, 0.475, 0.475, 0.4, 0.975, 0.425, 0.975, 0.425, 0.9846, 0.4, 0.9846, 0.4, 0.9846, 0.425, 0.9846, 0.425, 1.0, 0.4, 1.0, 0.4, 0.0, 0.425, 0.0, 0.425, 0.01543, 0.4, 0.01543, 0.4, 0.01543, 0.425, 0.01543, 0.425, 0.025, 0.4, 0.025, 0.425, 0.975, 0.475, 0.975, 0.475, 0.9846, 0.425, 0.9846, 0.425, 0.9846, 0.475, 0.9846, 0.475, 1.0, 0.425, 1.0, 0.425, 0.0, 0.475, 0.0, 0.475, 0.01543, 0.425, 0.01543, 0.425, 0.01543, 0.475, 0.01543, 0.475, 0.025, 0.425, 0.025, 0.475, 0.975, 0.525, 0.975, 0.525, 0.9846, 0.475, 0.9846, 0.475, 0.9846, 0.525, 0.9846, 0.525, 1.0, 0.475, 1.0, 0.475, 0.0, 0.525, 0.0, 0.525, 0.01543, 0.475, 0.01543, 0.475, 0.01543, 0.525, 0.01543, 0.525, 0.025, 0.475, 0.025, 0.525, 0.975, 0.575, 0.975, 0.575, 0.9846, 0.525, 0.9846, 0.525, 0.9846, 0.575, 0.9846, 0.575, 1.0, 0.525, 1.0, 0.525, 0.0, 0.575, 0.0, 0.575, 0.01543, 0.525, 0.01543, 0.525, 0.01543, 0.575, 0.01543, 0.575, 0.025, 0.525, 0.025, 0.6, 0.775, 0.575, 0.775, 0.575, 0.7654, 0.6, 0.7654, 0.6, 0.7654, 0.575, 0.7654, 0.575, 0.75, 0.6, 0.75, 0.6, 0.75, 0.575, 0.75, 0.575, 0.7346, 0.6, 0.7346, 0.6, 0.7346, 0.575, 0.7346, 0.575, 0.725, 0.6, 0.725, 0.575, 0.775, 0.525, 0.775, 0.525, 0.7654, 0.575, 0.7654, 0.575, 0.7654, 0.525, 0.7654, 0.525, 0.75, 0.575, 0.75, 0.575, 0.75, 0.525, 0.75, 0.525, 0.7346, 0.575, 0.7346, 0.575, 0.7346, 0.525, 0.7346, 0.525, 0.725, 0.575, 0.725, 0.525, 0.775, 0.475, 0.775, 0.475, 0.7654, 0.525, 0.7654, 0.525, 0.7654, 0.475, 0.7654, 0.475, 0.75, 0.525, 0.75, 0.525, 0.75, 0.475, 0.75, 0.475, 0.7346, 0.525, 0.7346, 0.525, 0.7346, 0.475, 0.7346, 0.475, 0.725, 0.525, 0.725, 0.475, 0.775, 0.425, 0.775, 0.425, 0.7654, 0.475, 0.7654, 0.475, 0.7654, 0.425, 0.7654, 0.425, 0.75, 0.475, 0.75, 0.475, 0.75, 0.425, 0.75, 0.425, 0.7346, 0.475, 0.7346, 0.475, 0.7346, 0.425, 0.7346, 0.425, 0.725, 0.475, 0.725, 0.6, 0.275, 0.575, 0.275, 0.575, 0.2654, 0.6, 0.2654, 0.6, 0.2654, 0.575, 0.2654, 0.575, 0.25, 0.6, 0.25, 0.6, 0.25, 0.575, 0.25, 0.575, 0.2346, 0.6, 0.2346, 0.6, 0.2346, 0.575, 0.2346, 0.575, 0.225, 0.6, 0.225, 0.575, 0.275, 0.525, 0.275, 0.525, 0.2654, 0.575, 0.2654, 0.575, 0.2654, 0.525, 0.2654, 0.525, 0.25, 0.575, 0.25, 0.575, 0.25, 0.525, 0.25, 0.525, 0.2346, 0.575, 0.2346, 0.575, 0.2346, 0.525, 0.2346, 0.525, 0.225, 0.575, 0.225, 0.525, 0.275, 0.475, 0.275, 0.475, 0.2654, 0.525, 0.2654, 0.525, 0.2654, 0.475, 0.2654, 0.475, 0.25, 0.525, 0.25, 0.525, 0.25, 0.475, 0.25, 0.475, 0.2346, 0.525, 0.2346, 0.525, 0.2346, 0.475, 0.2346, 0.475, 0.225, 0.525, 0.225, 0.475, 0.275, 0.425, 0.275, 0.425, 0.2654, 0.475, 0.2654, 0.475, 0.2654, 0.425, 0.2654, 0.425, 0.25, 0.475, 0.25, 0.475, 0.25, 0.425, 0.25, 0.425, 0.2346, 0.475, 0.2346, 0.475, 0.2346, 0.425, 0.2346, 0.425, 0.225, 0.475, 0.225, 0.65, 0.525, 0.6744, 0.525, 0.6744, 0.5579, 0.65, 0.5579, 0.7744, 0.5579, 0.8244, 0.5579, 0.8207, 0.5616, 0.7782, 0.5616, 0.8244, 0.5579, 0.8244, 0.6079, 0.8207, 0.6041, 0.8207, 0.5616, 0.8244, 0.6079, 0.7744, 0.6079, 0.7782, 0.6041, 0.8207, 0.6041, 0.7744, 0.6079, 0.7744, 0.5579, 0.7782, 0.5616, 0.7782, 0.6041, 0.7744, 0.6079, 0.8244, 0.6079, 0.8207, 0.6116, 0.7782, 0.6116, 0.8244, 0.6079, 0.8244, 0.6579, 0.8207, 0.6541, 0.8207, 0.6116, 0.8244, 0.6579, 0.7744, 0.6579, 0.7782, 0.6541, 0.8207, 0.6541, 0.7744, 0.6579, 0.7744, 0.6079, 0.7782, 0.6116, 0.7782, 0.6541, 0.7744, 0.6579, 0.8244, 0.6579, 0.8207, 0.6616, 0.7782, 0.6616, 0.8244, 0.6579, 0.8244, 0.7079, 0.8207, 0.7041, 0.8207, 0.6616, 0.8244, 0.7079, 0.7744, 0.7079, 0.7782, 0.7041, 0.8207, 0.7041, 0.7744, 0.7079, 0.7744, 0.6579, 0.7782, 0.6616, 0.7782, 0.7041, 0.6744, 0.5579, 0.7244, 0.5579, 0.7207, 0.5616, 0.6782, 0.5616, 0.7244, 0.5579, 0.7244, 0.6079, 0.7207, 0.6041, 0.7207, 0.5616, 0.7244, 0.6079, 0.6744, 0.6079, 0.6782, 0.6041, 0.7207, 0.6041, 0.6744, 0.6079, 0.6744, 0.5579, 0.6782, 0.5616, 0.6782, 0.6041, 0.6744, 0.6079, 0.7244, 0.6079, 0.7207, 0.6116, 0.6782, 0.6116, 0.7244, 0.6079, 0.7244, 0.6579, 0.7207, 0.6541, 0.7207, 0.6116, 0.7244, 0.6579, 0.6744, 0.6579, 0.6782, 0.6541, 0.7207, 0.6541, 0.6744, 0.6579, 0.6744, 0.6079, 0.6782, 0.6116, 0.6782, 0.6541, 0.6744, 0.6579, 0.7244, 0.6579, 0.7207, 0.6616, 0.6782, 0.6616, 0.7244, 0.6579, 0.7244, 0.7079, 0.7207, 0.7041, 0.7207, 0.6616, 0.7244, 0.7079, 0.6744, 0.7079, 0.6782, 0.7041, 0.7207, 0.7041, 0.6744, 0.7079, 0.6744, 0.6579, 0.6782, 0.6616, 0.6782, 0.7041, 0.2256, 0.6079, 0.2756, 0.6079, 0.2718, 0.6116, 0.2293, 0.6116, 0.2756, 0.6079, 0.2756, 0.6579, 0.2718, 0.6541, 0.2718, 0.6116, 0.2756, 0.6579, 0.2256, 0.6579, 0.2293, 0.6541, 0.2718, 0.6541, 0.2256, 0.6579, 0.2256, 0.6079, 0.2293, 0.6116, 0.2293, 0.6541, 0.425, 0.1421, 0.475, 0.1421, 0.4712, 0.1459, 0.4287, 0.1459, 0.475, 0.1421, 0.475, 0.1921, 0.4712, 0.1884, 0.4712, 0.1459, 0.475, 0.1921, 0.425, 0.1921, 0.4287, 0.1884, 0.4712, 0.1884, 0.425, 0.1921, 0.425, 0.1421, 0.4287, 0.1459, 0.4287, 0.1884, 0.525, 0.1421, 0.575, 0.1421, 0.5713, 0.1459, 0.5288, 0.1459, 0.575, 0.1421, 0.575, 0.1921, 0.5712, 0.1884, 0.5713, 0.1459, 0.575, 0.1921, 0.525, 0.1921, 0.5288, 0.1884, 0.5712, 0.1884, 0.525, 0.1921, 0.525, 0.1421, 0.5288, 0.1459, 0.5288, 0.1884, 0.425, 0.04213, 0.475, 0.04213, 0.4712, 0.04588, 0.4287, 0.04588, 0.475, 0.04213, 0.475, 0.09213, 0.4712, 0.08838, 0.4712, 0.04588, 0.475, 0.09213, 0.425, 0.09213, 0.4287, 0.08838, 0.4712, 0.08838, 0.425, 0.09213, 0.425, 0.04213, 0.4287, 0.04588, 0.4287, 0.08838, 0.525, 0.04213, 0.575, 0.04213, 0.5712, 0.04588, 0.5288, 0.04588, 0.575, 0.04213, 0.575, 0.09213, 0.5712, 0.08838, 0.5712, 0.04588, 0.575, 0.09213, 0.525, 0.09213, 0.5288, 0.08838, 0.5712, 0.08838, 0.525, 0.09213, 0.525, 0.04213, 0.5288, 0.04588, 0.5288, 0.08838, 0.525, 0.6579, 0.575, 0.6579, 0.5713, 0.6616, 0.5288, 0.6616, 0.575, 0.6579, 0.575, 0.7079, 0.5712, 0.7041, 0.5713, 0.6616, 0.575, 0.7079, 0.525, 0.7079, 0.5288, 0.7041, 0.5712, 0.7041, 0.525, 0.7079, 0.525, 0.6579, 0.5288, 0.6616, 0.5288, 0.7041, 0.475, 0.6079, 0.525, 0.6079, 0.5212, 0.6116, 0.4787, 0.6116, 0.525, 0.6079, 0.525, 0.6579, 0.5212, 0.6541, 0.5212, 0.6116, 0.525, 0.6579, 0.475, 0.6579, 0.4787, 0.6541, 0.5212, 0.6541, 0.475, 0.6579, 0.475, 0.6079, 0.4787, 0.6116, 0.4787, 0.6541, 0.425, 0.5579, 0.475, 0.5579, 0.4712, 0.5616, 0.4287, 0.5616, 0.475, 0.5579, 0.475, 0.6079, 0.4712, 0.6041, 0.4712, 0.5616, 0.475, 0.6079, 0.425, 0.6079, 0.4287, 0.6041, 0.4712, 0.6041, 0.425, 0.6079, 0.425, 0.5579, 0.4287, 0.5616, 0.4287, 0.6041, 0.525, 0.8994, 0.575, 0.8994, 0.5713, 0.9032, 0.5288, 0.9032, 0.575, 0.8994, 0.575, 0.9494, 0.5712, 0.9457, 0.5713, 0.9032, 0.575, 0.9494, 0.525, 0.9494, 0.5288, 0.9457, 0.5712, 0.9457, 0.525, 0.9494, 0.525, 0.8994, 0.5288, 0.9032, 0.5288, 0.9457, 0.425, 0.7994, 0.475, 0.7994, 0.4712, 0.8032, 0.4287, 0.8032, 0.475, 0.7994, 0.475, 0.8494, 0.4712, 0.8457, 0.4712, 0.8032, 0.475, 0.8494, 0.425, 0.8494, 0.4287, 0.8457, 0.4712, 0.8457, 0.425, 0.8494, 0.425, 0.7994, 0.4287, 0.8032, 0.4287, 0.8457, 0.425, 0.4006, 0.475, 0.4006, 0.4712, 0.4043, 0.4288, 0.4043, 0.475, 0.4006, 0.475, 0.4506, 0.4712, 0.4468, 0.4712, 0.4043, 0.475, 0.4506, 0.425, 0.4506, 0.4287, 0.4468, 0.4712, 0.4468, 0.425, 0.4506, 0.425, 0.4006, 0.4288, 0.4043, 0.4287, 0.4468, 0.525, 0.4006, 0.575, 0.4006, 0.5713, 0.4043, 0.5288, 0.4043, 0.575, 0.4006, 0.575, 0.4506, 0.5712, 0.4468, 0.5713, 0.4043, 0.575, 0.4506, 0.525, 0.4506, 0.5288, 0.4468, 0.5712, 0.4468, 0.525, 0.4506, 0.525, 0.4006, 0.5288, 0.4043, 0.5288, 0.4468, 0.475, 0.3506, 0.525, 0.3506, 0.5213, 0.3543, 0.4788, 0.3543, 0.525, 0.3506, 0.525, 0.4006, 0.5213, 0.3968, 0.5213, 0.3543, 0.525, 0.4006, 0.475, 0.4006, 0.4788, 0.3968, 0.5213, 0.3968, 0.475, 0.4006, 0.475, 0.3506, 0.4788, 0.3543, 0.4788, 0.3968, 0.425, 0.3006, 0.475, 0.3006, 0.4712, 0.3043, 0.4287, 0.3043, 0.475, 0.3006, 0.475, 0.3506, 0.4712, 0.3468, 0.4712, 0.3043, 0.475, 0.3506, 0.425, 0.3506, 0.4287, 0.3468, 0.4712, 0.3468, 0.425, 0.3506, 0.425, 0.3006, 0.4287, 0.3043, 0.4287, 0.3468, 0.525, 0.3006, 0.575, 0.3006, 0.5712, 0.3043, 0.5288, 0.3043, 0.575, 0.3006, 0.575, 0.3506, 0.5713, 0.3468, 0.5712, 0.3043, 0.575, 0.3506, 0.525, 0.3506, 0.5288, 0.3468, 0.5713, 0.3468, 0.525, 0.3506, 0.525, 0.3006, 0.5288, 0.3043, 0.5288, 0.3468, 0.7782, 0.5616, 0.8207, 0.5616, 0.8019, 0.5804, 0.7969, 0.5804, 0.8207, 0.5616, 0.8207, 0.6041, 0.8019, 0.5854, 0.8019, 0.5804, 0.8207, 0.6041, 0.7782, 0.6041, 0.7969, 0.5854, 0.8019, 0.5854, 0.7782, 0.6041, 0.7782, 0.5616, 0.7969, 0.5804, 0.7969, 0.5854, 0.7782, 0.6116, 0.8207, 0.6116, 0.8019, 0.6304, 0.7969, 0.6304, 0.8207, 0.6116, 0.8207, 0.6541, 0.8019, 0.6354, 0.8019, 0.6304, 0.8207, 0.6541, 0.7782, 0.6541, 0.7969, 0.6354, 0.8019, 0.6354, 0.7782, 0.6541, 0.7782, 0.6116, 0.7969, 0.6304, 0.7969, 0.6354, 0.7782, 0.6616, 0.8207, 0.6616, 0.8019, 0.6804, 0.7969, 0.6804, 0.8207, 0.6616, 0.8207, 0.7041, 0.8019, 0.6854, 0.8019, 0.6804, 0.8207, 0.7041, 0.7782, 0.7041, 0.7969, 0.6854, 0.8019, 0.6854, 0.7782, 0.7041, 0.7782, 0.6616, 0.7969, 0.6804, 0.7969, 0.6854, 0.6782, 0.5616, 0.7207, 0.5616, 0.7019, 0.5804, 0.6969, 0.5804, 0.7207, 0.5616, 0.7207, 0.6041, 0.7019, 0.5854, 0.7019, 0.5804, 0.7207, 0.6041, 0.6782, 0.6041, 0.6969, 0.5854, 0.7019, 0.5854, 0.6782, 0.6041, 0.6782, 0.5616, 0.6969, 0.5804, 0.6969, 0.5854, 0.6782, 0.6116, 0.7207, 0.6116, 0.7019, 0.6304, 0.6969, 0.6304, 0.7207, 0.6116, 0.7207, 0.6541, 0.7019, 0.6354, 0.7019, 0.6304, 0.7207, 0.6541, 0.6782, 0.6541, 0.6969, 0.6354, 0.7019, 0.6354, 0.6782, 0.6541, 0.6782, 0.6116, 0.6969, 0.6304, 0.6969, 0.6354, 0.6782, 0.6616, 0.7207, 0.6616, 0.7019, 0.6804, 0.6969, 0.6804, 0.7207, 0.6616, 0.7207, 0.7041, 0.7019, 0.6854, 0.7019, 0.6804, 0.7207, 0.7041, 0.6782, 0.7041, 0.6969, 0.6854, 0.7019, 0.6854, 0.6782, 0.7041, 0.6782, 0.6616, 0.6969, 0.6804, 0.6969, 0.6854, 0.2293, 0.6116, 0.2718, 0.6116, 0.2531, 0.6304, 0.2481, 0.6304, 0.2718, 0.6116, 0.2718, 0.6541, 0.2531, 0.6354, 0.2531, 0.6304, 0.2718, 0.6541, 0.2293, 0.6541, 0.2481, 0.6354, 0.2531, 0.6354, 0.2293, 0.6541, 0.2293, 0.6116, 0.2481, 0.6304, 0.2481, 0.6354, 0.4287, 0.1459, 0.4712, 0.1459, 0.4525, 0.1646, 0.4475, 0.1646, 0.4712, 0.1459, 0.4712, 0.1884, 0.4525, 0.1696, 0.4525, 0.1646, 0.4712, 0.1884, 0.4287, 0.1884, 0.4475, 0.1696, 0.4525, 0.1696, 0.4287, 0.1884, 0.4287, 0.1459, 0.4475, 0.1646, 0.4475, 0.1696, 0.5288, 0.1459, 0.5713, 0.1459, 0.5525, 0.1646, 0.5475, 0.1646, 0.5713, 0.1459, 0.5712, 0.1884, 0.5525, 0.1696, 0.5525, 0.1646, 0.5712, 0.1884, 0.5288, 0.1884, 0.5475, 0.1696, 0.5525, 0.1696, 0.5288, 0.1884, 0.5288, 0.1459, 0.5475, 0.1646, 0.5475, 0.1696, 0.4287, 0.04588, 0.4712, 0.04588, 0.4525, 0.06463, 0.4475, 0.06463, 0.4712, 0.04588, 0.4712, 0.08838, 0.4525, 0.06963, 0.4525, 0.06463, 0.4712, 0.08838, 0.4287, 0.08838, 0.4475, 0.06963, 0.4525, 0.06963, 0.4287, 0.08838, 0.4287, 0.04588, 0.4475, 0.06463, 0.4475, 0.06963, 0.5288, 0.04588, 0.5712, 0.04588, 0.5525, 0.06463, 0.5475, 0.06463, 0.5712, 0.04588, 0.5712, 0.08838, 0.5525, 0.06963, 0.5525, 0.06463, 0.5712, 0.08838, 0.5288, 0.08838, 0.5475, 0.06963, 0.5525, 0.06963, 0.5288, 0.08838, 0.5288, 0.04588, 0.5475, 0.06463, 0.5475, 0.06963, 0.5288, 0.6616, 0.5713, 0.6616, 0.5525, 0.6804, 0.5475, 0.6804, 0.5713, 0.6616, 0.5712, 0.7041, 0.5525, 0.6854, 0.5525, 0.6804, 0.5712, 0.7041, 0.5288, 0.7041, 0.5475, 0.6854, 0.5525, 0.6854, 0.5288, 0.7041, 0.5288, 0.6616, 0.5475, 0.6804, 0.5475, 0.6854, 0.4787, 0.6116, 0.5212, 0.6116, 0.5025, 0.6304, 0.4975, 0.6304, 0.5212, 0.6116, 0.5212, 0.6541, 0.5025, 0.6354, 0.5025, 0.6304, 0.5212, 0.6541, 0.4787, 0.6541, 0.4975, 0.6354, 0.5025, 0.6354, 0.4787, 0.6541, 0.4787, 0.6116, 0.4975, 0.6304, 0.4975, 0.6354, 0.4287, 0.5616, 0.4712, 0.5616, 0.4525, 0.5804, 0.4475, 0.5804, 0.4712, 0.5616, 0.4712, 0.6041, 0.4525, 0.5854, 0.4525, 0.5804, 0.4712, 0.6041, 0.4287, 0.6041, 0.4475, 0.5854, 0.4525, 0.5854, 0.4287, 0.6041, 0.4287, 0.5616, 0.4475, 0.5804, 0.4475, 0.5854, 0.5288, 0.9032, 0.5713, 0.9032, 0.5525, 0.9219, 0.5475, 0.9219, 0.5713, 0.9032, 0.5712, 0.9457, 0.5525, 0.9269, 0.5525, 0.9219, 0.5712, 0.9457, 0.5288, 0.9457, 0.5475, 0.9269, 0.5525, 0.9269, 0.5288, 0.9457, 0.5288, 0.9032, 0.5475, 0.9219, 0.5475, 0.9269, 0.4287, 0.8032, 0.4712, 0.8032, 0.4525, 0.8219, 0.4475, 0.8219, 0.4712, 0.8032, 0.4712, 0.8457, 0.4525, 0.8269, 0.4525, 0.8219, 0.4712, 0.8457, 0.4287, 0.8457, 0.4475, 0.8269, 0.4525, 0.8269, 0.4287, 0.8457, 0.4287, 0.8032, 0.4475, 0.8219, 0.4475, 0.8269, 0.4288, 0.4043, 0.4712, 0.4043, 0.4525, 0.4231, 0.4475, 0.4231, 0.4712, 0.4043, 0.4712, 0.4468, 0.4525, 0.4281, 0.4525, 0.4231, 0.4712, 0.4468, 0.4287, 0.4468, 0.4475, 0.4281, 0.4525, 0.4281, 0.4287, 0.4468, 0.4288, 0.4043, 0.4475, 0.4231, 0.4475, 0.4281, 0.5288, 0.4043, 0.5713, 0.4043, 0.5525, 0.4231, 0.5475, 0.4231, 0.5713, 0.4043, 0.5712, 0.4468, 0.5525, 0.4281, 0.5525, 0.4231, 0.5712, 0.4468, 0.5288, 0.4468, 0.5475, 0.4281, 0.5525, 0.4281, 0.5288, 0.4468, 0.5288, 0.4043, 0.5475, 0.4231, 0.5475, 0.4281, 0.4788, 0.3543, 0.5213, 0.3543, 0.5025, 0.3731, 0.4975, 0.3731, 0.5213, 0.3543, 0.5213, 0.3968, 0.5025, 0.3781, 0.5025, 0.3731, 0.5213, 0.3968, 0.4788, 0.3968, 0.4975, 0.3781, 0.5025, 0.3781, 0.4788, 0.3968, 0.4788, 0.3543, 0.4975, 0.3731, 0.4975, 0.3781, 0.4287, 0.3043, 0.4712, 0.3043, 0.4525, 0.3231, 0.4475, 0.3231, 0.4712, 0.3043, 0.4712, 0.3468, 0.4525, 0.3281, 0.4525, 0.3231, 0.4712, 0.3468, 0.4287, 0.3468, 0.4475, 0.3281, 0.4525, 0.3281, 0.4287, 0.3468, 0.4287, 0.3043, 0.4475, 0.3231, 0.4475, 0.3281, 0.5288, 0.3043, 0.5712, 0.3043, 0.5525, 0.3231, 0.5475, 0.3231, 0.5712, 0.3043, 0.5713, 0.3468, 0.5525, 0.3281, 0.5525, 0.3231, 0.5713, 0.3468, 0.5288, 0.3468, 0.5475, 0.3281, 0.5525, 0.3281, 0.5288, 0.3468, 0.5288, 0.3043, 0.5475, 0.3231, 0.5475, 0.3281])
me_cube.materials.append(mat_black)
me_cube.materials.append(mat_white)
me_cube.use_remesh_preserve_volume = False
me_cube.use_remesh_preserve_attributes = False
me_cube.use_mirror_vertex_groups = False
me_cube.update()

# ---- objects
ob_cube = bpy.data.objects.new('Cube', me_cube)
ob_light = bpy.data.objects.new('Light', light_light)
ob_camera = bpy.data.objects.new('Camera', cam_camera)

# ---- transforms, parenting, visibility, modifiers, constraints
ob_cube.location = (0.0, 0.0, 1.0)
ob_cube.lock_rotations_4d = False
ob_cube.empty_display_type = 'ARROWS'
ob_cube.lineart.crease_threshold = 0.0
_m = ob_cube.modifiers.new('Subdivision', 'SUBSURF')
_m.levels = 3
_m.render_levels = 3
ob_light.location = (4.076, 1.005, 5.904)
ob_light.rotation_euler = (0.6503, 0.05522, 1.866)
ob_light.lock_rotations_4d = False
ob_light.empty_display_type = 'ARROWS'
ob_light.color = (0.0, 0.0, 0.0, 0.0)
ob_light.lineart.crease_threshold = 0.0
ob_camera.location = (7.359, -6.926, 4.958)
ob_camera.rotation_euler = (1.109, 0.0, 0.8149)
ob_camera.lock_rotations_4d = False
ob_camera.empty_display_type = 'ARROWS'
ob_camera.color = (0.0, 0.0, 0.0, 0.0)
ob_camera.display_type = 'WIRE'
ob_camera.lineart.crease_threshold = 0.0

# ---- collection membership
col_collection.objects.link(ob_cube)
col_collection.objects.link(ob_light)
col_collection.objects.link(ob_camera)

# ---- scene / render settings (as saved in the file)
scene.camera = ob_camera
scene.frame_start = 1; scene.frame_end = 250; scene.frame_set(1)
scene.render.engine = 'BLENDER_EEVEE_NEXT'
scene.cycles.sampling_pattern = 'TABULATED_SOBOL'
scene.cycles.use_light_tree = False
scene.view_settings.view_transform = 'Filmic'
bpy.context.view_layer.update()
